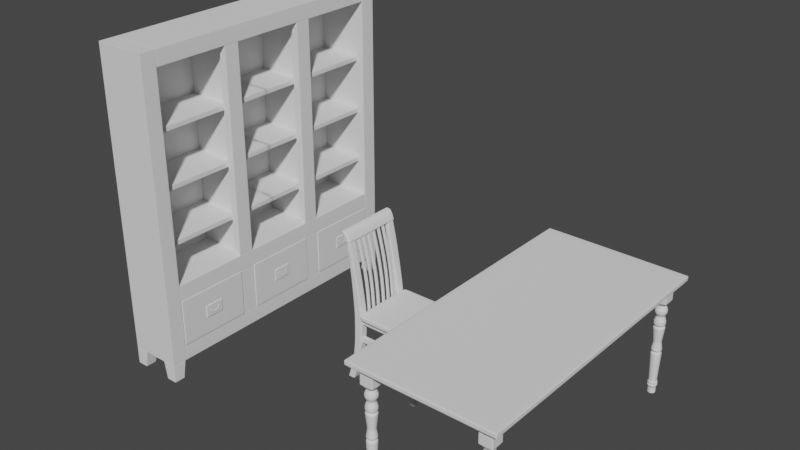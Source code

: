 # Source: table.blend  (saved by Blender 2.80.75; exported with 4.5.12 LTS)
import bpy
from mathutils import Matrix  # noqa: F401  (used for matrix-valued properties, if any)

bpy.ops.wm.read_factory_settings(use_empty=True)
scene = bpy.context.scene
scene.name = 'Scene'

# ---- collections
col_collection = bpy.data.collections.new('Collection'); scene.collection.children.link(col_collection)

# ---- world
world_world = bpy.data.worlds.new('World'); scene.world = world_world
world_world.use_nodes = True; world_world.node_tree.nodes.clear()
_N = world_world.node_tree.nodes; _L = world_world.node_tree.links
n0 = _N.new('ShaderNodeOutputWorld'); n0.name = 'World Output'; n0.location = (300, 300)
n1 = _N.new('ShaderNodeBackground'); n1.name = 'Background'; n1.location = (10, 300)
n1.inputs[0].default_value = (0.05088, 0.05088, 0.05088, 1.0)
_L.new(n1.outputs[0], n0.inputs[0])
n0.is_active_output = True
world_world.color = (0.05088, 0.05088, 0.05088)
world_world.use_sun_shadow = False
world_world.sun_shadow_jitter_overblur = 0.0

# ---- meshes
me_cube_001 = bpy.data.meshes.new('Cube.001')
me_cube_001.from_pydata([(-0.455, -0.915, -0.015), (-0.455, -0.915, 0.015), (-0.455, 0.915, -0.015), (-0.455, 0.915, 0.015), (0.455, -0.915, -0.015), (0.455, -0.915, 0.015), (0.455, 0.915, -0.015), (0.455, 0.915, 0.015)], [], [(0, 1, 3, 2), (2, 3, 7, 6), (6, 7, 5, 4), (4, 5, 1, 0), (2, 6, 4, 0), (7, 3, 1, 5)])
me_cube_001.polygons.foreach_set('use_smooth', [True] * 6)
_uv = me_cube_001.uv_layers.new(name='UVMap')
_uv.uv.foreach_set('vector', [0.375, 0.0, 0.625, 0.0, 0.625, 0.25, 0.375, 0.25, 0.375, 0.25, 0.625, 0.25, 0.625, 0.5, 0.375, 0.5, 0.375, 0.5, 0.625, 0.5, 0.625, 0.75, 0.375, 0.75, 0.375, 0.75, 0.625, 0.75, 0.625, 1.0, 0.375, 1.0, 0.125, 0.5, 0.375, 0.5, 0.375, 0.75, 0.125, 0.75, 0.625, 0.5, 0.875, 0.5, 0.875, 0.75, 0.625, 0.75])
me_cube_001.use_remesh_preserve_volume = False
me_cube_001.use_remesh_preserve_attributes = False
me_cube_001.use_mirror_vertex_groups = False
me_cube_001.update()
me_cube_002 = bpy.data.meshes.new('Cube.002')
me_cube_002.from_pydata([(1.018e-07, 1.101e-09, -1.42), (-0.9345, -0.9345, 3.458e-08), (1.25e-07, 0.0, 3.458e-08), (-0.9345, 0.9345, 3.458e-08), (0.9345, 0.0, 3.458e-08), (0.9345, -0.9345, 3.458e-08), (-0.9345, 0.0, 3.458e-08), (0.9345, 0.9345, 3.458e-08), (1.018e-07, 0.5808, -0.2862), (1.018e-07, 0.5808, -0.4237), (0.5854, 0.5854, -0.8982), (-0.6314, 0.6314, -0.5252), (-0.9345, -0.9345, -0.2367), (-0.9345, 0.9345, -0.2367), (1.094e-07, 0.7888, -0.8531), (1.018e-07, -0.5808, -0.2862), (1.018e-07, -0.5808, -0.4237), (0.5854, 0.5854, -0.8531), (0.9345, 0.9345, -0.2367), (-0.6314, -0.6314, -0.5252), (1.018e-07, 0.5808, -0.7558), (1.018e-07, -0.5808, -1.42), (1.018e-07, 0.5808, -1.42), (0.9345, -0.9345, -0.2367), (1.25e-07, 0.9345, -0.2367), (1.25e-07, -0.9345, -0.2367), (1.25e-07, -0.9345, 3.458e-08), (1.25e-07, 0.9345, 3.458e-08), (-0.4311, -0.4311, -1.42), (-0.4311, 0.4311, -1.42), (0.4311, -0.4311, -1.42), (0.4311, 0.4311, -1.42), (1.112e-07, 0.8508, -0.5252), (-0.4311, -0.4311, -0.7558), (0.4311, 0.4311, -0.7558), (-0.4311, -0.4311, -0.4237), (-0.4311, -0.4311, -0.2862), (-0.4311, 0.4311, -0.2862), (-0.4311, 0.4311, -0.4237), (0.6314, 0.6314, -0.5252), (-0.5854, -0.5854, -0.8531), (1.018e-07, -0.5808, -1.254), (0.4311, 0.4311, -0.2862), (0.4311, 0.4311, -0.4237), (-0.4311, 0.4311, -1.254), (-0.5854, -0.5854, -0.8982), (1.094e-07, -0.7888, -0.8982), (0.4311, -0.4311, -0.2862), (0.4311, -0.4311, -0.4237), (-0.5854, 0.5854, -0.8982), (-0.4311, -0.4311, -1.254), (1.094e-07, -0.7888, -0.8531), (0.9345, 0.0, -0.2367), (-0.9345, 0.0, -0.2367), (-0.5808, 1.101e-09, -1.42), (0.5808, 1.101e-09, -1.42), (1.018e-07, -0.5808, -0.7558), (1.018e-07, 0.5808, -1.254), (-0.5854, 0.5854, -0.8531), (0.5808, 1.101e-09, -0.4237), (0.5808, 1.101e-09, -0.2862), (1.112e-07, -0.8508, -0.5252), (1.094e-07, 0.7888, -0.8982), (-0.4311, 0.4311, -0.7558), (-0.5808, 1.101e-09, -0.4237), (-0.5808, 1.101e-09, -0.2862), (1.16e-07, -0.8961, -0.3373), (1.16e-07, -0.8961, -0.3726), (1.16e-07, 0.8961, -0.3373), (1.16e-07, 0.8961, -0.3726), (-0.6651, -0.6651, -0.3726), (-0.6651, -0.6651, -0.3373), (-0.6651, 0.6651, -0.3373), (-0.6651, 0.6651, -0.3726), (0.6651, 0.6651, -0.3373), (0.6651, 0.6651, -0.3726), (0.6651, -0.6651, -0.3373), (0.6651, -0.6651, -0.3726), (-0.8961, 1.549e-09, -0.3373), (-0.8961, 1.549e-09, -0.3726), (0.8961, 1.549e-09, -0.3373), (0.8961, 1.549e-09, -0.3726), (0.4311, 0.4311, -1.254), (0.6314, -0.6314, -0.5252), (0.4311, -0.4311, -0.7558), (0.5854, -0.5854, -0.8531), (0.5854, -0.5854, -0.8982), (0.4311, -0.4311, -1.254), (-0.8508, 1.612e-09, -0.5252), (-0.5808, 1.101e-09, -0.7558), (-0.7888, 3.169e-09, -0.8531), (-0.7888, 3.169e-09, -0.8982), (-0.5808, 1.101e-09, -1.254), (0.8508, 1.612e-09, -0.5252), (0.5808, 1.101e-09, -0.7558), (0.7888, 3.169e-09, -0.8531), (0.7888, 3.169e-09, -0.8982), (0.5808, 1.101e-09, -1.254), (-0.6314, 0.6314, -0.483), (-0.8508, 1.612e-09, -0.483), (1.112e-07, 0.8508, -0.483), (-0.6314, -0.6314, -0.483), (0.6314, 0.6314, -0.483), (0.8508, 1.612e-09, -0.483), (0.6314, -0.6314, -0.483), (1.112e-07, -0.8508, -0.483), (1.112e-07, 0.8508, -0.5674), (-0.8508, 1.612e-09, -0.5674), (-0.6314, -0.6314, -0.5674), (0.6314, 0.6314, -0.5674), (0.8508, 1.612e-09, -0.5674), (0.6314, -0.6314, -0.5674), (-0.6314, 0.6314, -0.5674), (1.112e-07, -0.8508, -0.5674), (1.062e-07, -0.7385, -1.281), (1.062e-07, 0.7385, -1.281), (-0.5481, 0.5481, -1.281), (0.5481, 0.5481, -1.281), (0.5481, -0.5481, -1.281), (-0.5481, -0.5481, -1.281), (-0.7385, 1.4e-09, -1.281), (0.7385, 1.4e-09, -1.281), (1.062e-07, -0.7385, -1.312), (1.062e-07, 0.7385, -1.312), (-0.5481, 0.5481, -1.312), (0.5481, 0.5481, -1.312), (0.5481, -0.5481, -1.312), (-0.7385, 1.4e-09, -1.312), (0.7385, 1.4e-09, -1.312), (-0.5481, -0.5481, -1.312), (1.03e-07, -0.5862, -1.344), (1.03e-07, 0.5862, -1.344), (-0.4351, 0.4351, -1.344), (0.4351, 0.4351, -1.344), (0.4351, -0.4351, -1.344), (-0.5862, 1.111e-09, -1.344), (0.5862, 1.111e-09, -1.344), (-0.4351, -0.4351, -1.344), (-0.9345, -0.9345, -0.2183), (-0.9345, -0.9345, -0.01835), (1.25e-07, 0.9345, -0.01835), (1.25e-07, 0.9345, -0.2183), (1.25e-07, -0.9345, -0.01835), (1.25e-07, -0.9345, -0.2183), (-0.9345, 0.9345, -0.01835), (-0.9345, 0.9345, -0.2183), (0.9345, 0.9345, -0.01835), (0.9345, 0.9345, -0.2183), (0.9345, -0.9345, -0.01835), (0.9345, -0.9345, -0.2183), (0.9345, 0.0, -0.01835), (0.9345, 0.0, -0.2183), (-0.9345, 0.0, -0.01835), (-0.9345, 0.0, -0.2183), (1.026e-07, -0.5844, -1.352), (1.022e-07, -0.5826, -1.412), (1.026e-07, 0.5844, -1.352), (1.022e-07, 0.5826, -1.412), (-0.4337, 0.4337, -1.352), (-0.4324, 0.4324, -1.412), (0.4337, 0.4337, -1.352), (0.4324, 0.4324, -1.412), (0.4337, -0.4337, -1.352), (0.4324, -0.4324, -1.412), (-0.5844, 1.108e-09, -1.352), (-0.5826, 1.104e-09, -1.412), (0.5844, 1.108e-09, -1.352), (0.5826, 1.104e-09, -1.412), (-0.4324, -0.4324, -1.412), (-0.4337, -0.4337, -1.352), (-0.446, -0.446, -1.296), (1.023e-07, -0.6009, -1.296), (1.023e-07, 0.6009, -1.296), (-0.446, 0.446, -1.296), (0.446, 0.446, -1.296), (0.446, -0.446, -1.296), (-0.6009, 2.814e-10, -1.296), (0.6009, 2.814e-10, -1.296), (-0.4601, -0.4601, -0.5463), (1.086e-07, 0.62, -0.5463), (-0.62, 1.175e-09, -0.5463), (0.4601, 0.4601, -0.5463), (0.62, 1.175e-09, -0.5463), (0.4601, -0.4601, -0.5463), (-0.4601, 0.4601, -0.5463), (1.086e-07, -0.62, -0.5463), (0.5335, 2.272e-09, -0.8756), (0.396, 0.396, -0.8756), (1.113e-07, -0.5335, -0.8756), (-0.396, 0.396, -0.8756), (-0.396, -0.396, -0.8756), (0.396, -0.396, -0.8756), (1.113e-07, 0.5335, -0.8756), (-0.5335, 2.272e-09, -0.8756)], [], [(152, 6, 3, 144), (140, 27, 7, 146), (150, 4, 5, 148), (142, 26, 1, 139), (71, 36, 65, 78), (2, 6, 1, 26), (144, 3, 27, 140), (148, 5, 26, 142), (4, 2, 26, 5), (23, 25, 15, 47), (13, 24, 8, 37), (54, 0, 21, 28), (105, 16, 35, 101), (112, 106, 20, 63), (10, 96, 97, 82), (14, 20, 34, 17), (76, 47, 15, 66), (163, 155, 21, 30), (63, 20, 14, 58), (99, 98, 11, 88), (179, 32, 39, 181), (72, 37, 8, 68), (25, 12, 36, 15), (53, 13, 37, 65), (24, 18, 42, 8), (52, 23, 47, 60), (0, 55, 30, 21), (167, 163, 30, 55), (98, 100, 32, 11), (187, 186, 96, 10), (192, 14, 17, 187), (66, 15, 36, 71), (100, 9, 43, 102), (178, 19, 88, 180), (34, 94, 95, 17), (57, 62, 10, 82), (80, 60, 47, 76), (165, 159, 29, 54), (40, 33, 89, 90), (109, 110, 94, 34), (115, 57, 82, 117), (68, 8, 42, 74), (161, 167, 55, 31), (190, 40, 90, 193), (102, 103, 93, 39), (91, 49, 44, 92), (78, 65, 37, 72), (189, 192, 62, 49), (89, 63, 58, 90), (159, 157, 22, 29), (119, 50, 92, 120), (74, 42, 60, 80), (49, 62, 57, 44), (193, 189, 49, 91), (50, 45, 91, 92), (101, 35, 64, 99), (22, 31, 55, 0), (18, 52, 60, 42), (12, 53, 65, 36), (29, 22, 0, 54), (7, 27, 2, 4), (27, 3, 6, 2), (146, 7, 4, 150), (139, 1, 6, 152), (43, 75, 81, 59), (75, 74, 80, 81), (64, 79, 73, 38), (79, 78, 72, 73), (9, 69, 75, 43), (69, 68, 74, 75), (59, 81, 77, 48), (81, 80, 76, 77), (16, 67, 70, 35), (67, 66, 71, 70), (38, 73, 69, 9), (73, 72, 68, 69), (48, 77, 67, 16), (77, 76, 66, 67), (35, 70, 79, 64), (70, 71, 78, 79), (107, 112, 63, 89), (103, 104, 83, 93), (110, 111, 84, 94), (94, 84, 85, 95), (186, 191, 86, 96), (96, 86, 87, 97), (104, 105, 61, 83), (111, 113, 56, 84), (84, 56, 51, 85), (191, 188, 46, 86), (86, 46, 41, 87), (114, 41, 50, 119), (41, 46, 45, 50), (188, 51, 40, 190), (51, 56, 33, 40), (185, 61, 19, 178), (48, 16, 105, 104), (59, 48, 104, 103), (19, 101, 99, 88), (43, 59, 103, 102), (32, 100, 102, 39), (38, 9, 100, 98), (64, 38, 98, 99), (61, 105, 101, 19), (56, 113, 108, 33), (183, 185, 113, 111), (182, 183, 111, 110), (180, 184, 112, 107), (181, 182, 110, 109), (33, 108, 107, 89), (20, 106, 109, 34), (184, 179, 106, 112), (171, 114, 119, 170), (170, 119, 120, 176), (44, 57, 115, 116), (82, 97, 121, 117), (172, 115, 117, 174), (92, 44, 116, 120), (97, 87, 118, 121), (87, 41, 114, 118), (131, 123, 125, 133), (137, 129, 127, 135), (130, 122, 129, 137), (173, 172, 123, 124), (174, 177, 128, 125), (176, 173, 124, 127), (177, 175, 126, 128), (175, 171, 122, 126), (154, 130, 137, 169), (169, 137, 135, 164), (156, 131, 133, 160), (124, 123, 131, 132), (125, 128, 136, 133), (127, 124, 132, 135), (128, 126, 134, 136), (126, 122, 130, 134), (12, 138, 153, 53), (138, 139, 152, 153), (18, 147, 151, 52), (147, 146, 150, 151), (23, 149, 143, 25), (149, 148, 142, 143), (13, 145, 141, 24), (145, 144, 140, 141), (25, 143, 138, 12), (143, 142, 139, 138), (52, 151, 149, 23), (151, 150, 148, 149), (24, 141, 147, 18), (141, 140, 146, 147), (53, 153, 145, 13), (153, 152, 144, 145), (22, 157, 161, 31), (157, 156, 160, 161), (28, 168, 165, 54), (168, 169, 164, 165), (21, 155, 168, 28), (155, 154, 169, 168), (132, 131, 156, 158), (158, 156, 157, 159), (133, 136, 166, 160), (160, 166, 167, 161), (135, 132, 158, 164), (164, 158, 159, 165), (136, 134, 162, 166), (166, 162, 163, 167), (134, 130, 154, 162), (162, 154, 155, 163), (118, 114, 171, 175), (121, 118, 175, 177), (120, 116, 173, 176), (117, 121, 177, 174), (116, 115, 172, 173), (123, 172, 174, 125), (129, 170, 176, 127), (122, 171, 170, 129), (11, 32, 179, 184), (39, 93, 182, 181), (88, 11, 184, 180), (93, 83, 183, 182), (83, 61, 185, 183), (113, 185, 178, 108), (108, 178, 180, 107), (106, 179, 181, 109), (46, 188, 190, 45), (85, 51, 188, 191), (95, 85, 191, 186), (90, 58, 189, 193), (58, 14, 192, 189), (45, 190, 193, 91), (62, 192, 187, 10), (17, 95, 186, 187)])
me_cube_002.polygons.foreach_set('use_smooth', [True] * 192)
_uv = me_cube_002.uv_layers.new(name='UVMap')
_uv.uv.foreach_set('vector', [0.6111, 0.125, 0.625, 0.125, 0.625, 0.25, 0.6111, 0.25, 0.6111, 0.375, 0.625, 0.375, 0.625, 0.5, 0.6111, 0.5, 0.6111, 0.625, 0.625, 0.625, 0.625, 0.75, 0.6111, 0.75, 0.6111, 0.875, 0.625, 0.875, 0.625, 1.0, 0.6111, 1.0, 0.5694, 0.0, 0.5833, 0.0, 0.5833, 0.125, 0.5694, 0.125, 0.75, 0.625, 0.875, 0.625, 0.875, 0.75, 0.75, 0.75, 0.6111, 0.25, 0.625, 0.25, 0.625, 0.375, 0.6111, 0.375, 0.6111, 0.75, 0.625, 0.75, 0.625, 0.875, 0.6111, 0.875, 0.625, 0.625, 0.75, 0.625, 0.75, 0.75, 0.625, 0.75, 0.5833, 0.75, 0.5833, 0.875, 0.5833, 0.875, 0.5833, 0.75, 0.5833, 0.25, 0.5833, 0.375, 0.5833, 0.375, 0.5833, 0.25, 0.125, 0.625, 0.25, 0.625, 0.25, 0.75, 0.125, 0.75, 0.5278, 0.875, 0.5417, 0.875, 0.5417, 1.0, 0.5278, 1.0, 0.5, 0.25, 0.5, 0.375, 0.4861, 0.375, 0.4861, 0.25, 0.4306, 0.5, 0.4306, 0.625, 0.4028, 0.625, 0.4028, 0.5, 0.4583, 0.375, 0.4861, 0.375, 0.4861, 0.5, 0.4583, 0.5, 0.5694, 0.75, 0.5833, 0.75, 0.5833, 0.875, 0.5694, 0.875, 0.3762, 0.75, 0.3762, 0.875, 0.375, 0.875, 0.375, 0.75, 0.4861, 0.25, 0.4861, 0.375, 0.4583, 0.375, 0.4583, 0.25, 0.5278, 0.125, 0.5278, 0.25, 0.5139, 0.25, 0.5139, 0.125, 0.5069, 0.375, 0.5139, 0.375, 0.5139, 0.5, 0.5069, 0.5, 0.5694, 0.25, 0.5833, 0.25, 0.5833, 0.375, 0.5694, 0.375, 0.5833, 0.875, 0.5833, 1.0, 0.5833, 1.0, 0.5833, 0.875, 0.5833, 0.125, 0.5833, 0.25, 0.5833, 0.25, 0.5833, 0.125, 0.5833, 0.375, 0.5833, 0.5, 0.5833, 0.5, 0.5833, 0.375, 0.5833, 0.625, 0.5833, 0.75, 0.5833, 0.75, 0.5833, 0.625, 0.25, 0.625, 0.375, 0.625, 0.375, 0.75, 0.25, 0.75, 0.3762, 0.625, 0.3762, 0.75, 0.375, 0.75, 0.375, 0.625, 0.5278, 0.25, 0.5278, 0.375, 0.5139, 0.375, 0.5139, 0.25, 0.4444, 0.5, 0.4444, 0.625, 0.4306, 0.625, 0.4306, 0.5, 0.4444, 0.375, 0.4583, 0.375, 0.4583, 0.5, 0.4444, 0.5, 0.5694, 0.875, 0.5833, 0.875, 0.5833, 1.0, 0.5694, 1.0, 0.5278, 0.375, 0.5417, 0.375, 0.5417, 0.5, 0.5278, 0.5, 0.5069, 0.0, 0.5139, 0.0, 0.5139, 0.125, 0.5069, 0.125, 0.4861, 0.5, 0.4861, 0.625, 0.4583, 0.625, 0.4583, 0.5, 0.4028, 0.375, 0.4306, 0.375, 0.4306, 0.5, 0.4028, 0.5, 0.5694, 0.625, 0.5833, 0.625, 0.5833, 0.75, 0.5694, 0.75, 0.3762, 0.125, 0.3762, 0.25, 0.375, 0.25, 0.375, 0.125, 0.4583, 0.0, 0.4861, 0.0, 0.4861, 0.125, 0.4583, 0.125, 0.5, 0.5, 0.5, 0.625, 0.4861, 0.625, 0.4861, 0.5, 0.3889, 0.375, 0.4028, 0.375, 0.4028, 0.5, 0.3889, 0.5, 0.5694, 0.375, 0.5833, 0.375, 0.5833, 0.5, 0.5694, 0.5, 0.3762, 0.5, 0.3762, 0.625, 0.375, 0.625, 0.375, 0.5, 0.4444, 0.0, 0.4583, 0.0, 0.4583, 0.125, 0.4444, 0.125, 0.5278, 0.5, 0.5278, 0.625, 0.5139, 0.625, 0.5139, 0.5, 0.4306, 0.125, 0.4306, 0.25, 0.4028, 0.25, 0.4028, 0.125, 0.5694, 0.125, 0.5833, 0.125, 0.5833, 0.25, 0.5694, 0.25, 0.4444, 0.25, 0.4444, 0.375, 0.4306, 0.375, 0.4306, 0.25, 0.4861, 0.125, 0.4861, 0.25, 0.4583, 0.25, 0.4583, 0.125, 0.3762, 0.25, 0.3762, 0.375, 0.375, 0.375, 0.375, 0.25, 0.3889, 0.0, 0.4028, 0.0, 0.4028, 0.125, 0.3889, 0.125, 0.5694, 0.5, 0.5833, 0.5, 0.5833, 0.625, 0.5694, 0.625, 0.4306, 0.25, 0.4306, 0.375, 0.4028, 0.375, 0.4028, 0.25, 0.4444, 0.125, 0.4444, 0.25, 0.4306, 0.25, 0.4306, 0.125, 0.4028, 0.0, 0.4306, 0.0, 0.4306, 0.125, 0.4028, 0.125, 0.5278, 0.0, 0.5417, 0.0, 0.5417, 0.125, 0.5278, 0.125, 0.25, 0.5, 0.375, 0.5, 0.375, 0.625, 0.25, 0.625, 0.5833, 0.5, 0.5833, 0.625, 0.5833, 0.625, 0.5833, 0.5, 0.5833, 0.0, 0.5833, 0.125, 0.5833, 0.125, 0.5833, 0.0, 0.125, 0.5, 0.25, 0.5, 0.25, 0.625, 0.125, 0.625, 0.625, 0.5, 0.75, 0.5, 0.75, 0.625, 0.625, 0.625, 0.75, 0.5, 0.875, 0.5, 0.875, 0.625, 0.75, 0.625, 0.6111, 0.5, 0.625, 0.5, 0.625, 0.625, 0.6111, 0.625, 0.6111, 0.0, 0.625, 0.0, 0.625, 0.125, 0.6111, 0.125, 0.5417, 0.5, 0.5556, 0.5, 0.5556, 0.625, 0.5417, 0.625, 0.5556, 0.5, 0.5694, 0.5, 0.5694, 0.625, 0.5556, 0.625, 0.5417, 0.125, 0.5556, 0.125, 0.5556, 0.25, 0.5417, 0.25, 0.5556, 0.125, 0.5694, 0.125, 0.5694, 0.25, 0.5556, 0.25, 0.5417, 0.375, 0.5556, 0.375, 0.5556, 0.5, 0.5417, 0.5, 0.5556, 0.375, 0.5694, 0.375, 0.5694, 0.5, 0.5556, 0.5, 0.5417, 0.625, 0.5556, 0.625, 0.5556, 0.75, 0.5417, 0.75, 0.5556, 0.625, 0.5694, 0.625, 0.5694, 0.75, 0.5556, 0.75, 0.5417, 0.875, 0.5556, 0.875, 0.5556, 1.0, 0.5417, 1.0, 0.5556, 0.875, 0.5694, 0.875, 0.5694, 1.0, 0.5556, 1.0, 0.5417, 0.25, 0.5556, 0.25, 0.5556, 0.375, 0.5417, 0.375, 0.5556, 0.25, 0.5694, 0.25, 0.5694, 0.375, 0.5556, 0.375, 0.5417, 0.75, 0.5556, 0.75, 0.5556, 0.875, 0.5417, 0.875, 0.5556, 0.75, 0.5694, 0.75, 0.5694, 0.875, 0.5556, 0.875, 0.5417, 0.0, 0.5556, 0.0, 0.5556, 0.125, 0.5417, 0.125, 0.5556, 0.0, 0.5694, 0.0, 0.5694, 0.125, 0.5556, 0.125, 0.5, 0.125, 0.5, 0.25, 0.4861, 0.25, 0.4861, 0.125, 0.5278, 0.625, 0.5278, 0.75, 0.5139, 0.75, 0.5139, 0.625, 0.5, 0.625, 0.5, 0.75, 0.4861, 0.75, 0.4861, 0.625, 0.4861, 0.625, 0.4861, 0.75, 0.4583, 0.75, 0.4583, 0.625, 0.4444, 0.625, 0.4444, 0.75, 0.4306, 0.75, 0.4306, 0.625, 0.4306, 0.625, 0.4306, 0.75, 0.4028, 0.75, 0.4028, 0.625, 0.5278, 0.75, 0.5278, 0.875, 0.5139, 0.875, 0.5139, 0.75, 0.5, 0.75, 0.5, 0.875, 0.4861, 0.875, 0.4861, 0.75, 0.4861, 0.75, 0.4861, 0.875, 0.4583, 0.875, 0.4583, 0.75, 0.4444, 0.75, 0.4444, 0.875, 0.4306, 0.875, 0.4306, 0.75, 0.4306, 0.75, 0.4306, 0.875, 0.4028, 0.875, 0.4028, 0.75, 0.3889, 0.875, 0.4028, 0.875, 0.4028, 1.0, 0.3889, 1.0, 0.4028, 0.875, 0.4306, 0.875, 0.4306, 1.0, 0.4028, 1.0, 0.4444, 0.875, 0.4583, 0.875, 0.4583, 1.0, 0.4444, 1.0, 0.4583, 0.875, 0.4861, 0.875, 0.4861, 1.0, 0.4583, 1.0, 0.5069, 0.875, 0.5139, 0.875, 0.5139, 1.0, 0.5069, 1.0, 0.5417, 0.75, 0.5417, 0.875, 0.5278, 0.875, 0.5278, 0.75, 0.5417, 0.625, 0.5417, 0.75, 0.5278, 0.75, 0.5278, 0.625, 0.5139, 0.0, 0.5278, 0.0, 0.5278, 0.125, 0.5139, 0.125, 0.5417, 0.5, 0.5417, 0.625, 0.5278, 0.625, 0.5278, 0.5, 0.5139, 0.375, 0.5278, 0.375, 0.5278, 0.5, 0.5139, 0.5, 0.5417, 0.25, 0.5417, 0.375, 0.5278, 0.375, 0.5278, 0.25, 0.5417, 0.125, 0.5417, 0.25, 0.5278, 0.25, 0.5278, 0.125, 0.5139, 0.875, 0.5278, 0.875, 0.5278, 1.0, 0.5139, 1.0, 0.4861, 0.875, 0.5, 0.875, 0.5, 1.0, 0.4861, 1.0, 0.5069, 0.75, 0.5069, 0.875, 0.5, 0.875, 0.5, 0.75, 0.5069, 0.625, 0.5069, 0.75, 0.5, 0.75, 0.5, 0.625, 0.5069, 0.125, 0.5069, 0.25, 0.5, 0.25, 0.5, 0.125, 0.5069, 0.5, 0.5069, 0.625, 0.5, 0.625, 0.5, 0.5, 0.4861, 0.0, 0.5, 0.0, 0.5, 0.125, 0.4861, 0.125, 0.4861, 0.375, 0.5, 0.375, 0.5, 0.5, 0.4861, 0.5, 0.5069, 0.25, 0.5069, 0.375, 0.5, 0.375, 0.5, 0.25, 0.3854, 0.875, 0.3889, 0.875, 0.3889, 1.0, 0.3854, 1.0, 0.3854, 0.0, 0.3889, 0.0, 0.3889, 0.125, 0.3854, 0.125, 0.4028, 0.25, 0.4028, 0.375, 0.3889, 0.375, 0.3889, 0.25, 0.4028, 0.5, 0.4028, 0.625, 0.3889, 0.625, 0.3889, 0.5, 0.3854, 0.375, 0.3889, 0.375, 0.3889, 0.5, 0.3854, 0.5, 0.4028, 0.125, 0.4028, 0.25, 0.3889, 0.25, 0.3889, 0.125, 0.4028, 0.625, 0.4028, 0.75, 0.3889, 0.75, 0.3889, 0.625, 0.4028, 0.75, 0.4028, 0.875, 0.3889, 0.875, 0.3889, 0.75, 0.3785, 0.375, 0.3819, 0.375, 0.3819, 0.5, 0.3785, 0.5, 0.3785, 0.0, 0.3819, 0.0, 0.3819, 0.125, 0.3785, 0.125, 0.3785, 0.875, 0.3819, 0.875, 0.3819, 1.0, 0.3785, 1.0, 0.3854, 0.25, 0.3854, 0.375, 0.3819, 0.375, 0.3819, 0.25, 0.3854, 0.5, 0.3854, 0.625, 0.3819, 0.625, 0.3819, 0.5, 0.3854, 0.125, 0.3854, 0.25, 0.3819, 0.25, 0.3819, 0.125, 0.3854, 0.625, 0.3854, 0.75, 0.3819, 0.75, 0.3819, 0.625, 0.3854, 0.75, 0.3854, 0.875, 0.3819, 0.875, 0.3819, 0.75, 0.3773, 0.875, 0.3785, 0.875, 0.3785, 1.0, 0.3773, 1.0, 0.3773, 0.0, 0.3785, 0.0, 0.3785, 0.125, 0.3773, 0.125, 0.3773, 0.375, 0.3785, 0.375, 0.3785, 0.5, 0.3773, 0.5, 0.3819, 0.25, 0.3819, 0.375, 0.3785, 0.375, 0.3785, 0.25, 0.3819, 0.5, 0.3819, 0.625, 0.3785, 0.625, 0.3785, 0.5, 0.3819, 0.125, 0.3819, 0.25, 0.3785, 0.25, 0.3785, 0.125, 0.3819, 0.625, 0.3819, 0.75, 0.3785, 0.75, 0.3785, 0.625, 0.3819, 0.75, 0.3819, 0.875, 0.3785, 0.875, 0.3785, 0.75, 0.5833, 0.0, 0.5972, 0.0, 0.5972, 0.125, 0.5833, 0.125, 0.5972, 0.0, 0.6111, 0.0, 0.6111, 0.125, 0.5972, 0.125, 0.5833, 0.5, 0.5972, 0.5, 0.5972, 0.625, 0.5833, 0.625, 0.5972, 0.5, 0.6111, 0.5, 0.6111, 0.625, 0.5972, 0.625, 0.5833, 0.75, 0.5972, 0.75, 0.5972, 0.875, 0.5833, 0.875, 0.5972, 0.75, 0.6111, 0.75, 0.6111, 0.875, 0.5972, 0.875, 0.5833, 0.25, 0.5972, 0.25, 0.5972, 0.375, 0.5833, 0.375, 0.5972, 0.25, 0.6111, 0.25, 0.6111, 0.375, 0.5972, 0.375, 0.5833, 0.875, 0.5972, 0.875, 0.5972, 1.0, 0.5833, 1.0, 0.5972, 0.875, 0.6111, 0.875, 0.6111, 1.0, 0.5972, 1.0, 0.5833, 0.625, 0.5972, 0.625, 0.5972, 0.75, 0.5833, 0.75, 0.5972, 0.625, 0.6111, 0.625, 0.6111, 0.75, 0.5972, 0.75, 0.5833, 0.375, 0.5972, 0.375, 0.5972, 0.5, 0.5833, 0.5, 0.5972, 0.375, 0.6111, 0.375, 0.6111, 0.5, 0.5972, 0.5, 0.5833, 0.125, 0.5972, 0.125, 0.5972, 0.25, 0.5833, 0.25, 0.5972, 0.125, 0.6111, 0.125, 0.6111, 0.25, 0.5972, 0.25, 0.375, 0.375, 0.3762, 0.375, 0.3762, 0.5, 0.375, 0.5, 0.3762, 0.375, 0.3773, 0.375, 0.3773, 0.5, 0.3762, 0.5, 0.375, 0.0, 0.3762, 0.0, 0.3762, 0.125, 0.375, 0.125, 0.3762, 0.0, 0.3773, 0.0, 0.3773, 0.125, 0.3762, 0.125, 0.375, 0.875, 0.3762, 0.875, 0.3762, 1.0, 0.375, 1.0, 0.3762, 0.875, 0.3773, 0.875, 0.3773, 1.0, 0.3762, 1.0, 0.3785, 0.25, 0.3785, 0.375, 0.3773, 0.375, 0.3773, 0.25, 0.3773, 0.25, 0.3773, 0.375, 0.3762, 0.375, 0.3762, 0.25, 0.3785, 0.5, 0.3785, 0.625, 0.3773, 0.625, 0.3773, 0.5, 0.3773, 0.5, 0.3773, 0.625, 0.3762, 0.625, 0.3762, 0.5, 0.3785, 0.125, 0.3785, 0.25, 0.3773, 0.25, 0.3773, 0.125, 0.3773, 0.125, 0.3773, 0.25, 0.3762, 0.25, 0.3762, 0.125, 0.3785, 0.625, 0.3785, 0.75, 0.3773, 0.75, 0.3773, 0.625, 0.3773, 0.625, 0.3773, 0.75, 0.3762, 0.75, 0.3762, 0.625, 0.3785, 0.75, 0.3785, 0.875, 0.3773, 0.875, 0.3773, 0.75, 0.3773, 0.75, 0.3773, 0.875, 0.3762, 0.875, 0.3762, 0.75, 0.3889, 0.75, 0.3889, 0.875, 0.3854, 0.875, 0.3854, 0.75, 0.3889, 0.625, 0.3889, 0.75, 0.3854, 0.75, 0.3854, 0.625, 0.3889, 0.125, 0.3889, 0.25, 0.3854, 0.25, 0.3854, 0.125, 0.3889, 0.5, 0.3889, 0.625, 0.3854, 0.625, 0.3854, 0.5, 0.3889, 0.25, 0.3889, 0.375, 0.3854, 0.375, 0.3854, 0.25, 0.3819, 0.375, 0.3854, 0.375, 0.3854, 0.5, 0.3819, 0.5, 0.3819, 0.0, 0.3854, 0.0, 0.3854, 0.125, 0.3819, 0.125, 0.3819, 0.875, 0.3854, 0.875, 0.3854, 1.0, 0.3819, 1.0, 0.5139, 0.25, 0.5139, 0.375, 0.5069, 0.375, 0.5069, 0.25, 0.5139, 0.5, 0.5139, 0.625, 0.5069, 0.625, 0.5069, 0.5, 0.5139, 0.125, 0.5139, 0.25, 0.5069, 0.25, 0.5069, 0.125, 0.5139, 0.625, 0.5139, 0.75, 0.5069, 0.75, 0.5069, 0.625, 0.5139, 0.75, 0.5139, 0.875, 0.5069, 0.875, 0.5069, 0.75, 0.5, 0.875, 0.5069, 0.875, 0.5069, 1.0, 0.5, 1.0, 0.5, 0.0, 0.5069, 0.0, 0.5069, 0.125, 0.5, 0.125, 0.5, 0.375, 0.5069, 0.375, 0.5069, 0.5, 0.5, 0.5, 0.4306, 0.875, 0.4444, 0.875, 0.4444, 1.0, 0.4306, 1.0, 0.4583, 0.75, 0.4583, 0.875, 0.4444, 0.875, 0.4444, 0.75, 0.4583, 0.625, 0.4583, 0.75, 0.4444, 0.75, 0.4444, 0.625, 0.4583, 0.125, 0.4583, 0.25, 0.4444, 0.25, 0.4444, 0.125, 0.4583, 0.25, 0.4583, 0.375, 0.4444, 0.375, 0.4444, 0.25, 0.4306, 0.0, 0.4444, 0.0, 0.4444, 0.125, 0.4306, 0.125, 0.4306, 0.375, 0.4444, 0.375, 0.4444, 0.5, 0.4306, 0.5, 0.4583, 0.5, 0.4583, 0.625, 0.4444, 0.625, 0.4444, 0.5])
me_cube_002.use_remesh_preserve_volume = False
me_cube_002.use_remesh_preserve_attributes = False
me_cube_002.use_mirror_vertex_groups = False
me_cube_002.update()
me_cube_003 = bpy.data.meshes.new('Cube.003')
me_cube_003.from_pydata([(0.6867, -0.6867, -1.0), (0.6867, -0.6867, -12.21), (1.0, -1.0, -1.0), (1.0, -1.0, 1.0), (0.6867, -0.9382, -1.0), (0.6867, -0.9382, -12.21), (0.6867, -0.8761, -3.627), (0.6867, -0.8761, -1.0), (0.6867, -0.6867, -3.627), (0.6867, -0.6867, -1.0), (1.0, 0.0, -1.0), (1.0, 0.0, 1.0), (0.9382, -0.9382, -12.21), (0.9382, -0.9382, -1.0), (0.9382, -0.6867, -12.21), (0.9382, -0.6867, -1.0), (0.8761, -0.6867, -3.627), (0.8761, -0.6867, -1.0), (0.6867, -0.6867, -3.627), (0.6867, -0.6867, -1.0), (0.8761, 5.96e-08, -3.627), (0.8761, 5.96e-08, -1.0), (0.6867, 5.96e-08, -3.627), (0.6867, 5.96e-08, -1.0), (0.7674, -0.7674, -29.25), (0.7674, -0.9382, -29.25), (0.9382, -0.9382, -29.25), (0.9382, -0.7674, -29.25), (-1.0, -0.6867, -1.0), (-1.0, -0.6867, -12.21), (-1.0, -1.0, -1.0), (-1.0, -1.0, 1.0), (-1.0, -0.9382, -1.0), (-1.0, -0.9382, -12.21), (-1.0, -0.8761, -3.627), (-1.0, -0.8761, -1.0), (-1.0, -0.6867, -3.627), (-1.0, -0.6867, -1.0), (-1.0, 0.0, -1.0), (-1.0, 0.0, 1.0), (-1.251, -0.9382, -12.21), (-1.251, -0.9382, -1.0), (-1.251, -0.6867, -12.21), (-1.251, -0.6867, -1.0), (-1.189, -0.6867, -3.627), (-1.189, -0.6867, -1.0), (-1.0, -0.6867, -3.627), (-1.0, -0.6867, -1.0), (-1.189, 5.96e-08, -3.627), (-1.189, 5.96e-08, -1.0), (-1.0, 5.96e-08, -3.627), (-1.0, 5.96e-08, -1.0), (0.0, -1.0, -1.0), (0.0, -1.0, 1.0), (0.0, 0.0, 1.0), (0.0, 0.0, -1.0), (0.0, -0.6867, -3.627), (0.0, -0.6867, -1.0), (0.0, -0.8761, -3.627), (0.0, -0.8761, -1.0), (-1.527, -0.6867, -29.25), (-1.527, -0.9382, -29.25), (-1.312, -0.9382, -29.25), (-1.312, -0.6867, -29.25), (-1.122, -0.6867, -20.73), (-1.122, -0.9382, -20.73), (-1.335, -0.6867, -20.73), (-1.335, -0.9382, -20.73), (0.7066, -0.8757, -11.74), (0.7066, -0.8757, -9.11), (0.7066, -0.7746, -11.74), (0.7066, -0.7746, -9.11), (-1.03, -0.8757, -11.74), (-1.03, -0.8757, -9.11), (-1.03, -0.7746, -11.74), (-1.03, -0.7746, -9.11), (-1.421e-14, -0.7746, -11.74), (-1.421e-14, -0.7746, -9.11), (-1.421e-14, -0.8757, -11.74), (-1.421e-14, -0.8757, -9.11), (-1.388, -0.6867, 29.92), (-1.388, -0.9382, 29.92), (-1.518, -0.9382, 29.92), (-1.518, -0.6867, 29.92), (-1.094, -0.9382, 9.968), (-1.239, -0.9382, 20.94), (-1.389, -0.9382, 20.94), (-1.3, -0.9382, 9.968), (-1.094, -0.6867, 9.968), (-1.239, -0.6867, 20.94), (-1.3, -0.6867, 9.968), (-1.389, -0.6867, 20.94), (-1.029, -0.4698, -1.0), (-1.029, -0.5601, -1.0), (-1.085, -0.5601, -1.0), (-1.085, -0.4698, -1.0), (-1.409, -0.4698, 29.92), (-1.409, -0.5601, 29.92), (-1.466, -0.5601, 29.92), (-1.466, -0.4698, 29.92), (-1.078, -0.5601, 9.968), (-1.23, -0.5601, 20.94), (-1.287, -0.5601, 20.94), (-1.134, -0.5601, 9.968), (-1.078, -0.4698, 9.968), (-1.23, -0.4698, 20.94), (-1.134, -0.4698, 9.968), (-1.287, -0.4698, 20.94), (-1.029, -0.2743, -1.0), (-1.029, -0.3645, -1.0), (-1.085, -0.3645, -1.0), (-1.085, -0.2743, -1.0), (-1.409, -0.2743, 29.92), (-1.409, -0.3645, 29.92), (-1.466, -0.3645, 29.92), (-1.466, -0.2743, 29.92), (-1.078, -0.3645, 9.968), (-1.23, -0.3645, 20.94), (-1.287, -0.3645, 20.94), (-1.134, -0.3645, 9.968), (-1.078, -0.2743, 9.968), (-1.23, -0.2743, 20.94), (-1.134, -0.2743, 9.968), (-1.287, -0.2743, 20.94), (-1.287, -0.06792, 20.94), (-1.134, -0.06792, 9.968), (-1.23, -0.06792, 20.94), (-1.078, -0.06792, 9.968), (-1.134, -0.1582, 9.968), (-1.287, -0.1582, 20.94), (-1.23, -0.1582, 20.94), (-1.078, -0.1582, 9.968), (-1.466, -0.06792, 29.92), (-1.466, -0.1582, 29.92), (-1.409, -0.1582, 29.92), (-1.409, -0.06792, 29.92), (-1.085, -0.06792, -1.0), (-1.085, -0.1582, -1.0), (-1.029, -0.1582, -1.0), (-1.029, -0.06792, -1.0), (-1.538, -0.9674, 29.92), (-1.636, -0.9674, 34.13), (-1.368, -0.9674, 29.92), (-1.494, -0.9674, 33.9), (-1.538, 2.98e-08, 29.92), (-1.636, 2.98e-08, 34.13), (-1.368, 2.98e-08, 29.92), (-1.494, 2.98e-08, 33.9), (-1.251, -0.9382, 1.0), (-1.0, -0.9382, 1.0), (-1.0, -0.6867, 1.0), (-1.251, -0.6867, 1.0), (-1.587, -0.9674, 32.02), (-1.417, -0.9674, 32.02), (-1.417, 2.98e-08, 32.02), (-1.587, 2.98e-08, 32.02), (-1.351, -0.9382, 27.67), (-1.351, -0.6867, 27.67), (-1.486, -0.6867, 27.67), (-1.486, -0.9382, 27.67), (-0.9286, -0.6867, -1.0), (-0.9286, -0.8761, -3.627), (-0.9286, -0.6867, -3.627), (-0.9286, -0.8761, -1.0), (0.6276, -0.6867, -1.0), (0.6276, -0.8761, -3.627), (0.6276, -0.6867, -3.627), (0.6276, -0.8761, -1.0), (-0.9286, -0.7746, -9.11), (-0.9286, -0.8757, -11.74), (-0.9286, -0.7746, -11.74), (-0.9286, -0.8757, -9.11), (0.6276, -0.7746, -9.11), (0.6276, -0.8757, -11.74), (0.6276, -0.7746, -11.74), (0.6276, -0.8757, -9.11), (0.6867, -0.515, -3.627), (0.8761, -0.515, -1.0), (0.6867, -0.515, -1.0), (0.8761, -0.515, -3.627), (-1.431, -0.9382, -24.99), (-1.209, -0.6867, -24.99), (-1.431, -0.6867, -24.99), (-1.209, -0.9382, -24.99), (0.9382, -0.9382, -24.99), (0.7472, -0.7472, -24.99), (0.9382, -0.7472, -24.99), (0.7472, -0.9382, -24.99)], [], [(12, 13, 4, 5), (186, 184, 26, 27), (10, 11, 3, 2), (55, 10, 2, 52), (166, 164, 9, 8), (8, 9, 7, 6), (166, 8, 6, 165), (1, 0, 15, 14), (14, 15, 13, 12), (5, 4, 0, 1), (15, 0, 4, 13), (16, 17, 19, 18), (179, 177, 17, 16), (20, 21, 177, 179), (178, 19, 17, 177), (11, 54, 53, 3), (2, 3, 53, 52), (164, 57, 59, 167), (165, 167, 59, 58), (24, 27, 26, 25), (187, 185, 24, 25), (185, 186, 27, 24), (184, 187, 25, 26), (40, 33, 32, 41), (180, 182, 60, 61), (38, 30, 31, 39), (55, 52, 30, 38), (162, 36, 37, 160), (36, 34, 35, 37), (162, 161, 34, 36), (29, 42, 43, 28), (42, 40, 41, 43), (33, 29, 28, 32), (159, 156, 81, 82), (44, 46, 47, 45), (46, 50, 51, 47), (48, 44, 45, 49), (46, 44, 48, 50), (51, 49, 45, 47), (39, 31, 53, 54), (30, 52, 53, 31), (160, 163, 59, 57), (161, 58, 59, 163), (183, 180, 61, 62), (182, 181, 63, 60), (29, 33, 65, 64), (181, 183, 62, 63), (42, 29, 64, 66), (33, 40, 67, 65), (40, 42, 66, 67), (174, 172, 71, 70), (70, 71, 69, 68), (174, 70, 68, 173), (172, 77, 79, 175), (173, 175, 79, 78), (170, 74, 75, 168), (74, 72, 73, 75), (170, 169, 72, 74), (168, 171, 79, 77), (169, 78, 79, 171), (83, 82, 81, 80), (156, 157, 80, 81), (157, 158, 83, 80), (158, 159, 82, 83), (151, 148, 87, 90), (90, 87, 86, 91), (150, 151, 90, 88), (88, 90, 91, 89), (149, 150, 88, 84), (84, 88, 89, 85), (148, 149, 84, 87), (87, 84, 85, 86), (102, 101, 97, 98), (99, 98, 97, 96), (101, 105, 96, 97), (105, 107, 99, 96), (107, 102, 98, 99), (95, 94, 103, 106), (106, 103, 102, 107), (92, 95, 106, 104), (104, 106, 107, 105), (93, 92, 104, 100), (100, 104, 105, 101), (94, 93, 100, 103), (103, 100, 101, 102), (109, 108, 120, 116), (110, 109, 116, 119), (118, 117, 113, 114), (115, 114, 113, 112), (123, 118, 114, 115), (119, 116, 117, 118), (108, 111, 122, 120), (116, 120, 121, 117), (111, 110, 119, 122), (121, 123, 115, 112), (120, 122, 123, 121), (117, 121, 112, 113), (122, 119, 118, 123), (136, 137, 128, 125), (139, 136, 125, 127), (127, 125, 124, 126), (125, 128, 129, 124), (124, 129, 133, 132), (138, 139, 127, 131), (132, 133, 134, 135), (137, 138, 131, 128), (129, 130, 134, 133), (128, 131, 130, 129), (130, 126, 135, 134), (131, 127, 126, 130), (126, 124, 132, 135), (152, 153, 143, 141), (153, 154, 147, 143), (155, 152, 141, 145), (142, 140, 144, 146), (147, 145, 141, 143), (41, 32, 149, 148), (32, 28, 150, 149), (28, 43, 151, 150), (43, 41, 148, 151), (144, 140, 152, 155), (142, 146, 154, 153), (140, 142, 153, 152), (89, 91, 158, 157), (85, 89, 157, 156), (86, 85, 156, 159), (91, 86, 159, 158), (34, 161, 163, 35), (37, 35, 163, 160), (56, 58, 161, 162), (56, 162, 160, 57), (6, 7, 167, 165), (9, 164, 167, 7), (56, 166, 165, 58), (56, 57, 164, 166), (72, 169, 171, 73), (75, 73, 171, 168), (76, 78, 169, 170), (76, 170, 168, 77), (68, 69, 175, 173), (71, 172, 175, 69), (76, 174, 173, 78), (76, 77, 172, 174), (18, 19, 178, 176), (18, 176, 179, 16), (176, 22, 20, 179), (176, 178, 23, 22), (23, 178, 177, 21), (67, 66, 182, 180), (65, 67, 180, 183), (66, 64, 181, 182), (1, 14, 186, 185), (5, 1, 185, 187), (14, 12, 184, 186), (64, 65, 183, 181), (12, 5, 187, 184)])
me_cube_003.polygons.foreach_set('use_smooth', [True] * 156)
_uv = me_cube_003.uv_layers.new(name='UVMap')
_uv.uv.foreach_set('vector', [0.375, 0.0, 0.625, 0.0, 0.625, 0.25, 0.375, 0.25, 0.375, 0.75, 0.375, 1.0, 0.375, 1.0, 0.375, 0.75, 0.375, 0.625, 0.625, 0.625, 0.625, 0.75, 0.375, 0.75, 0.25, 0.625, 0.375, 0.625, 0.375, 0.75, 0.25, 0.75, 0.375, 0.4375, 0.625, 0.4375, 0.625, 0.5, 0.375, 0.5, 0.375, 0.5, 0.625, 0.5, 0.625, 0.75, 0.375, 0.75, 0.3125, 0.5, 0.375, 0.5, 0.375, 0.75, 0.3125, 0.75, 0.375, 0.5, 0.625, 0.5, 0.625, 0.75, 0.375, 0.75, 0.375, 0.75, 0.625, 0.75, 0.625, 1.0, 0.375, 1.0, 0.125, 0.5, 0.375, 0.5, 0.375, 0.75, 0.125, 0.75, 0.625, 0.5, 0.875, 0.5, 0.875, 0.75, 0.625, 0.75, 0.375, 0.0, 0.625, 0.0, 0.625, 0.25, 0.375, 0.25, 0.375, 0.9375, 0.625, 0.9375, 0.625, 1.0, 0.375, 1.0, 0.375, 0.75, 0.625, 0.75, 0.625, 0.9375, 0.375, 0.9375, 0.8125, 0.5, 0.875, 0.5, 0.875, 0.75, 0.8125, 0.75, 0.625, 0.625, 0.75, 0.625, 0.75, 0.75, 0.625, 0.75, 0.375, 0.75, 0.625, 0.75, 0.625, 0.875, 0.375, 0.875, 0.6875, 0.5, 0.75, 0.5, 0.75, 0.75, 0.6875, 0.75, 0.375, 0.8125, 0.625, 0.8125, 0.625, 0.875, 0.375, 0.875, 0.375, 0.25, 0.625, 0.25, 0.625, 0.5, 0.375, 0.5, 0.125, 0.5, 0.125, 0.75, 0.125, 0.75, 0.125, 0.5, 0.375, 0.5, 0.375, 0.75, 0.375, 0.75, 0.375, 0.5, 0.375, 0.0, 0.375, 0.25, 0.375, 0.25, 0.375, 0.0, 0.375, 0.0, 0.375, 0.25, 0.625, 0.25, 0.625, 0.0, 0.375, 1.0, 0.375, 0.75, 0.375, 0.75, 0.375, 1.0, 0.375, 0.625, 0.375, 0.75, 0.625, 0.75, 0.625, 0.625, 0.25, 0.625, 0.25, 0.75, 0.375, 0.75, 0.375, 0.625, 0.375, 0.4375, 0.375, 0.5, 0.625, 0.5, 0.625, 0.4375, 0.375, 0.5, 0.375, 0.75, 0.625, 0.75, 0.625, 0.5, 0.3125, 0.5, 0.3125, 0.75, 0.375, 0.75, 0.375, 0.5, 0.375, 0.5, 0.375, 0.75, 0.625, 0.75, 0.625, 0.5, 0.375, 0.75, 0.375, 1.0, 0.625, 1.0, 0.625, 0.75, 0.125, 0.5, 0.125, 0.75, 0.375, 0.75, 0.375, 0.5, 0.625, 0.0, 0.625, 0.25, 0.625, 0.25, 0.625, 0.0, 0.375, 0.0, 0.375, 0.25, 0.625, 0.25, 0.625, 0.0, 0.375, 0.25, 0.375, 0.5, 0.625, 0.5, 0.625, 0.25, 0.375, 0.75, 0.375, 1.0, 0.625, 1.0, 0.625, 0.75, 0.125, 0.5, 0.125, 0.75, 0.375, 0.75, 0.375, 0.5, 0.625, 0.5, 0.625, 0.75, 0.875, 0.75, 0.875, 0.5, 0.625, 0.625, 0.625, 0.75, 0.75, 0.75, 0.75, 0.625, 0.375, 0.75, 0.375, 0.875, 0.625, 0.875, 0.625, 0.75, 0.6875, 0.5, 0.6875, 0.75, 0.75, 0.75, 0.75, 0.5, 0.375, 0.8125, 0.375, 0.875, 0.625, 0.875, 0.625, 0.8125, 0.375, 0.25, 0.375, 0.0, 0.375, 0.0, 0.375, 0.25, 0.375, 0.75, 0.375, 0.5, 0.375, 0.5, 0.375, 0.75, 0.125, 0.75, 0.125, 0.5, 0.125, 0.5, 0.125, 0.75, 0.125, 0.75, 0.125, 0.5, 0.125, 0.5, 0.125, 0.75, 0.375, 0.75, 0.375, 0.5, 0.375, 0.5, 0.375, 0.75, 0.375, 0.25, 0.375, 0.0, 0.375, 0.0, 0.375, 0.25, 0.375, 1.0, 0.375, 0.75, 0.375, 0.75, 0.375, 1.0, 0.375, 0.4375, 0.625, 0.4375, 0.625, 0.5, 0.375, 0.5, 0.375, 0.5, 0.625, 0.5, 0.625, 0.75, 0.375, 0.75, 0.3125, 0.5, 0.375, 0.5, 0.375, 0.75, 0.3125, 0.75, 0.6875, 0.5, 0.75, 0.5, 0.75, 0.75, 0.6875, 0.75, 0.375, 0.8125, 0.625, 0.8125, 0.625, 0.875, 0.375, 0.875, 0.375, 0.4375, 0.375, 0.5, 0.625, 0.5, 0.625, 0.4375, 0.375, 0.5, 0.375, 0.75, 0.625, 0.75, 0.625, 0.5, 0.3125, 0.5, 0.3125, 0.75, 0.375, 0.75, 0.375, 0.5, 0.6875, 0.5, 0.6875, 0.75, 0.75, 0.75, 0.75, 0.5, 0.375, 0.8125, 0.375, 0.875, 0.625, 0.875, 0.625, 0.8125, 0.625, 0.5, 0.625, 0.75, 0.875, 0.75, 0.875, 0.5, 0.375, 0.5, 0.375, 0.75, 0.375, 0.75, 0.375, 0.5, 0.625, 0.5, 0.625, 0.75, 0.625, 0.75, 0.625, 0.5, 0.625, 0.75, 0.625, 1.0, 0.625, 1.0, 0.625, 0.75, 0.625, 0.75, 0.625, 1.0, 0.625, 1.0, 0.625, 0.75, 0.625, 0.75, 0.625, 1.0, 0.625, 1.0, 0.625, 0.75, 0.625, 0.5, 0.625, 0.75, 0.625, 0.75, 0.625, 0.5, 0.625, 0.5, 0.625, 0.75, 0.625, 0.75, 0.625, 0.5, 0.375, 0.5, 0.375, 0.75, 0.375, 0.75, 0.375, 0.5, 0.375, 0.5, 0.375, 0.75, 0.375, 0.75, 0.375, 0.5, 0.625, 0.0, 0.625, 0.25, 0.625, 0.25, 0.625, 0.0, 0.625, 0.0, 0.625, 0.25, 0.625, 0.25, 0.625, 0.0, 0.625, 0.0, 0.625, 0.25, 0.625, 0.25, 0.625, 0.0, 0.625, 0.5, 0.625, 0.75, 0.875, 0.75, 0.875, 0.5, 0.375, 0.5, 0.375, 0.75, 0.375, 0.75, 0.375, 0.5, 0.625, 0.5, 0.625, 0.75, 0.625, 0.75, 0.625, 0.5, 0.625, 0.75, 0.625, 1.0, 0.625, 1.0, 0.625, 0.75, 0.625, 0.75, 0.625, 1.0, 0.625, 1.0, 0.625, 0.75, 0.625, 0.75, 0.625, 1.0, 0.625, 1.0, 0.625, 0.75, 0.625, 0.5, 0.625, 0.75, 0.625, 0.75, 0.625, 0.5, 0.625, 0.5, 0.625, 0.75, 0.625, 0.75, 0.625, 0.5, 0.375, 0.5, 0.375, 0.75, 0.375, 0.75, 0.375, 0.5, 0.375, 0.5, 0.375, 0.75, 0.375, 0.75, 0.375, 0.5, 0.625, 0.0, 0.625, 0.25, 0.625, 0.25, 0.625, 0.0, 0.625, 0.0, 0.625, 0.25, 0.625, 0.25, 0.625, 0.0, 0.375, 0.5, 0.375, 0.75, 0.375, 0.75, 0.375, 0.5, 0.625, 0.0, 0.625, 0.25, 0.625, 0.25, 0.625, 0.0, 0.625, 0.0, 0.625, 0.25, 0.625, 0.25, 0.625, 0.0, 0.625, 0.5, 0.625, 0.75, 0.875, 0.75, 0.875, 0.5, 0.625, 0.75, 0.625, 1.0, 0.625, 1.0, 0.625, 0.75, 0.625, 0.0, 0.625, 0.25, 0.625, 0.25, 0.625, 0.0, 0.625, 0.5, 0.625, 0.75, 0.625, 0.75, 0.625, 0.5, 0.375, 0.5, 0.375, 0.75, 0.375, 0.75, 0.375, 0.5, 0.625, 0.75, 0.625, 1.0, 0.625, 1.0, 0.625, 0.75, 0.625, 0.5, 0.625, 0.75, 0.625, 0.75, 0.625, 0.5, 0.625, 0.5, 0.625, 0.75, 0.625, 0.75, 0.625, 0.5, 0.375, 0.5, 0.375, 0.75, 0.375, 0.75, 0.375, 0.5, 0.625, 0.75, 0.625, 1.0, 0.625, 1.0, 0.625, 0.75, 0.625, 0.75, 0.625, 1.0, 0.625, 1.0, 0.625, 0.75, 0.625, 0.5, 0.625, 0.75, 0.625, 0.75, 0.625, 0.5, 0.625, 0.5, 0.625, 0.75, 0.625, 0.75, 0.625, 0.5, 0.625, 0.75, 0.625, 1.0, 0.625, 1.0, 0.625, 0.75, 0.625, 0.75, 0.625, 1.0, 0.625, 1.0, 0.625, 0.75, 0.375, 0.5, 0.375, 0.75, 0.375, 0.75, 0.375, 0.5, 0.625, 0.5, 0.625, 0.75, 0.875, 0.75, 0.875, 0.5, 0.625, 0.0, 0.625, 0.25, 0.625, 0.25, 0.625, 0.0, 0.625, 0.0, 0.625, 0.25, 0.625, 0.25, 0.625, 0.0, 0.625, 0.0, 0.625, 0.25, 0.625, 0.25, 0.625, 0.0, 0.375, 0.5, 0.375, 0.75, 0.375, 0.75, 0.375, 0.5, 0.375, 0.5, 0.375, 0.75, 0.375, 0.75, 0.375, 0.5, 0.625, 0.5, 0.625, 0.75, 0.625, 0.75, 0.625, 0.5, 0.5, 0.0, 0.5, 0.25, 0.625, 0.25, 0.625, 0.0, 0.5, 0.25, 0.5, 0.5, 0.625, 0.5, 0.625, 0.25, 0.5, 0.75, 0.5, 1.0, 0.625, 1.0, 0.625, 0.75, 0.125, 0.5, 0.125, 0.75, 0.375, 0.75, 0.375, 0.5, 0.625, 0.5, 0.625, 0.75, 0.875, 0.75, 0.875, 0.5, 0.625, 0.0, 0.625, 0.25, 0.625, 0.25, 0.625, 0.0, 0.375, 0.5, 0.375, 0.75, 0.375, 0.75, 0.375, 0.5, 0.625, 0.5, 0.625, 0.75, 0.625, 0.75, 0.625, 0.5, 0.625, 0.75, 0.625, 1.0, 0.625, 1.0, 0.625, 0.75, 0.375, 0.75, 0.375, 1.0, 0.5, 1.0, 0.5, 0.75, 0.375, 0.25, 0.375, 0.5, 0.5, 0.5, 0.5, 0.25, 0.375, 0.0, 0.375, 0.25, 0.5, 0.25, 0.5, 0.0, 0.625, 0.5, 0.625, 0.75, 0.625, 0.75, 0.625, 0.5, 0.375, 0.5, 0.375, 0.75, 0.375, 0.75, 0.375, 0.5, 0.625, 0.0, 0.625, 0.25, 0.625, 0.25, 0.625, 0.0, 0.625, 0.75, 0.625, 1.0, 0.625, 1.0, 0.625, 0.75, 0.375, 0.75, 0.375, 0.8125, 0.625, 0.8125, 0.625, 0.75, 0.625, 0.5, 0.625, 0.75, 0.6875, 0.75, 0.6875, 0.5, 0.25, 0.5, 0.25, 0.75, 0.3125, 0.75, 0.3125, 0.5, 0.375, 0.375, 0.375, 0.4375, 0.625, 0.4375, 0.625, 0.375, 0.375, 0.75, 0.625, 0.75, 0.625, 0.8125, 0.375, 0.8125, 0.625, 0.5, 0.6875, 0.5, 0.6875, 0.75, 0.625, 0.75, 0.25, 0.5, 0.3125, 0.5, 0.3125, 0.75, 0.25, 0.75, 0.375, 0.375, 0.625, 0.375, 0.625, 0.4375, 0.375, 0.4375, 0.375, 0.75, 0.375, 0.8125, 0.625, 0.8125, 0.625, 0.75, 0.625, 0.5, 0.625, 0.75, 0.6875, 0.75, 0.6875, 0.5, 0.25, 0.5, 0.25, 0.75, 0.3125, 0.75, 0.3125, 0.5, 0.375, 0.375, 0.375, 0.4375, 0.625, 0.4375, 0.625, 0.375, 0.375, 0.75, 0.625, 0.75, 0.625, 0.8125, 0.375, 0.8125, 0.625, 0.5, 0.6875, 0.5, 0.6875, 0.75, 0.625, 0.75, 0.25, 0.5, 0.3125, 0.5, 0.3125, 0.75, 0.25, 0.75, 0.375, 0.375, 0.625, 0.375, 0.625, 0.4375, 0.375, 0.4375, 0.375, 0.25, 0.625, 0.25, 0.625, 0.3125, 0.375, 0.3125, 0.125, 0.5, 0.1875, 0.5, 0.1875, 0.75, 0.125, 0.75, 0.1875, 0.5, 0.375, 0.5, 0.375, 0.75, 0.1875, 0.75, 0.375, 0.3125, 0.625, 0.3125, 0.625, 0.5, 0.375, 0.5, 0.625, 0.5, 0.8125, 0.5, 0.8125, 0.75, 0.625, 0.75, 0.375, 1.0, 0.375, 0.75, 0.375, 0.75, 0.375, 1.0, 0.375, 0.25, 0.375, 0.0, 0.375, 0.0, 0.375, 0.25, 0.375, 0.75, 0.375, 0.5, 0.375, 0.5, 0.375, 0.75, 0.375, 0.5, 0.375, 0.75, 0.375, 0.75, 0.375, 0.5, 0.125, 0.5, 0.125, 0.75, 0.125, 0.75, 0.125, 0.5, 0.375, 0.75, 0.375, 1.0, 0.375, 1.0, 0.375, 0.75, 0.125, 0.75, 0.125, 0.5, 0.125, 0.5, 0.125, 0.75, 0.375, 0.0, 0.375, 0.25, 0.375, 0.25, 0.375, 0.0])
me_cube_003.use_remesh_preserve_volume = False
me_cube_003.use_remesh_preserve_attributes = False
me_cube_003.use_mirror_vertex_groups = False
me_cube_003.update()
me_cube_007 = bpy.data.meshes.new('Cube.007')
me_cube_007.from_pydata([(-0.1675, -0.9, 0.1114), (-0.1675, -0.9, 2.02), (-0.1675, -0.8, 2.02), (0.1675, -0.9, 0.1114), (0.1675, -0.9, 2.02), (0.1675, -0.8, 2.02), (0.09806, -0.9, -0.001028), (0.07864, -0.9, 0.1114), (0.09806, -0.8306, -0.001028), (0.07864, -0.8111, 0.1114), (0.1675, -0.9, -0.001028), (0.1675, -0.9, 0.1114), (0.1675, -0.8306, -0.001028), (0.1675, -0.8111, 0.1114), (0.1675, -0.8, 0.1114), (-0.1675, -0.8, 0.1114), (-0.1675, 0.0, 0.1114), (-0.1675, -0.8, 0.1114), (-0.1675, -0.8, 0.2114), (0.1675, 0.0, 0.1114), (0.1675, -0.8, 0.1114), (0.1675, -0.8, 0.2114), (0.1675, 0.0, 0.2114), (-0.1675, 0.0, 0.2114), (-0.1675, 0.0, 0.5114), (-0.1675, -0.8, 0.5114), (-0.1675, -0.8, 0.6114), (0.1675, 0.0, 0.5114), (0.1675, -0.8, 0.5114), (0.1675, -0.8, 0.6114), (0.1675, 0.0, 0.6114), (-0.1675, 0.0, 0.6114), (0.1675, -0.3295, 0.6114), (0.1675, -0.3295, 1.92), (0.1675, -0.2295, 1.92), (0.1675, -0.2295, 0.6114), (-0.1675, 0.0, 1.92), (-0.1675, -0.8, 1.92), (-0.1675, -0.8, 2.02), (0.1675, 0.0, 1.92), (0.1675, -0.8, 1.92), (0.1675, -0.8, 2.02), (0.1675, 0.0, 2.02), (-0.1675, 0.0, 2.02), (0.1208, -0.2295, 0.6114), (0.1208, -0.2295, 1.92), (0.1208, -0.3295, 0.6114), (0.1208, -0.3295, 1.92), (-0.1675, -0.2605, 0.6114), (-0.1675, -0.2605, 1.92), (-0.1675, -0.2985, 0.6114), (-0.1675, -0.2985, 1.92), (0.1675, -0.2986, 0.6114), (0.1675, -0.2604, 0.6114), (0.1675, -0.2604, 1.92), (0.1675, -0.2986, 1.92), (0.1208, -0.2604, 1.92), (0.1208, -0.2986, 1.92), (0.1208, -0.2604, 0.6114), (0.1208, -0.2986, 0.6114), (-0.1675, -0.3295, 0.2114), (-0.1675, -0.3295, 0.5114), (-0.1675, -0.2295, 0.5114), (0.1675, -0.3295, 0.2114), (0.1675, -0.3295, 0.5114), (0.1675, -0.2295, 0.5114), (0.1675, -0.2295, 0.2114), (-0.1675, -0.2295, 0.2114), (-0.1675, -0.8306, -0.001028), (-0.1675, -0.8111, 0.1114), (-0.09806, -0.8306, -0.001028), (-0.07864, -0.8111, 0.1114), (-0.1675, -0.9, -0.001028), (-0.1675, -0.9, 0.1114), (-0.09806, -0.9, -0.001028), (-0.07864, -0.9, 0.1114), (-0.1675, -0.08886, -0.001028), (-0.1675, -0.08886, 0.1114), (-0.1386, -0.08886, -0.001028), (-0.1386, -0.08886, 0.1114), (-0.1386, 0.0, -0.001028), (-0.1386, 0.0, 0.1114), (-0.1675, -5.96e-08, -0.001028), (-0.1675, 0.0, 0.1114), (-0.1675, -0.2605, 0.8401), (-0.1675, -0.2605, 0.8715), (-0.1675, 0.0, 0.8401), (-0.1675, 0.0, 0.8715), (0.1208, -0.2605, 0.8401), (0.1208, -0.2605, 0.8715), (0.1208, 0.0, 0.8401), (0.1208, 0.0, 0.8715), (-0.1675, -0.2605, 1.182), (-0.1675, -0.2605, 1.213), (-0.1675, 0.0, 1.182), (-0.1675, 0.0, 1.213), (0.1208, -0.2605, 1.182), (0.1208, -0.2605, 1.213), (0.1208, 0.0, 1.182), (0.1208, 0.0, 1.213), (-0.1675, -0.2605, 1.532), (-0.1675, -0.2605, 1.563), (-0.1675, 0.0, 1.532), (-0.1675, 0.0, 1.563), (0.1208, -0.2605, 1.532), (0.1208, -0.2605, 1.563), (0.1208, 0.0, 1.532), (0.1208, 0.0, 1.563), (-0.1675, -0.8, 0.8401), (-0.1675, -0.8, 0.8715), (-0.1675, 0.0, 0.8401), (-0.1675, 0.0, 0.8715), (0.1208, -0.8, 0.8401), (0.1208, -0.8, 0.8715), (0.1208, 0.0, 0.8401), (0.1208, 0.0, 0.8715), (-0.1675, -0.8, 1.182), (-0.1675, -0.8, 1.213), (-0.1675, 0.0, 1.182), (-0.1675, 0.0, 1.213), (0.1208, -0.8, 1.182), (0.1208, -0.8, 1.213), (0.1208, 0.0, 1.182), (0.1208, 0.0, 1.213), (-0.1675, -0.8, 1.532), (-0.1675, -0.8, 1.563), (-0.1675, 0.0, 1.532), (-0.1675, 0.0, 1.563), (0.1208, -0.8, 1.532), (0.1208, -0.8, 1.563), (0.1208, 0.0, 1.532), (0.1208, 0.0, 1.563), (0.173, 0.0, 0.2138), (-0.1622, 0.0, 0.2138), (-0.1622, 0.0, 0.5089), (0.173, 0.0, 0.5089), (-0.1622, -0.2274, 0.5089), (0.173, -0.2274, 0.5089), (0.173, -0.2274, 0.2138), (-0.1622, -0.2274, 0.2138), (0.173, -0.7959, 0.5089), (-0.1558, -0.7959, 0.5089), (0.173, -0.7959, 0.2138), (-0.1558, -0.7959, 0.2138), (-0.1558, -0.3336, 0.2138), (-0.1558, -0.3336, 0.5089), (0.173, -0.3336, 0.2138), (0.173, -0.3336, 0.5089), (0.173, -0.6256, 0.4002), (0.173, -0.6256, 0.3225), (0.173, -0.5039, 0.3225), (0.173, -0.5039, 0.4002), (0.1775, -0.5039, 0.4002), (0.1775, -0.5039, 0.3225), (0.1775, -0.6256, 0.4002), (0.1775, -0.6256, 0.3225), (0.1796, -0.541, 0.3552), (0.1796, -0.5375, 0.3448), (0.1796, -0.5885, 0.3552), (0.1796, -0.592, 0.3448), (0.1796, -0.5367, 0.375), (0.1796, -0.5301, 0.375), (0.1796, -0.5928, 0.375), (0.1796, -0.5994, 0.375), (0.1774, -0.541, 0.3552), (0.1774, -0.5375, 0.3448), (0.1774, -0.5885, 0.3552), (0.1774, -0.592, 0.3448), (0.1774, -0.5367, 0.375), (0.1774, -0.5301, 0.375), (0.1774, -0.5928, 0.375), (0.1774, -0.5994, 0.375), (0.1796, -0.5377, 0.3659), (0.1796, -0.5296, 0.3633), (0.1774, -0.5377, 0.3659), (0.1773, -0.5296, 0.3633), (0.1796, -0.5999, 0.3633), (0.1796, -0.5918, 0.3659), (0.1773, -0.5999, 0.3633), (0.1774, -0.5918, 0.3659), (0.1796, -0.5727, 0.3485), (0.1796, -0.5568, 0.3485), (0.1796, -0.5745, 0.3392), (0.1796, -0.555, 0.3392), (0.1774, -0.5727, 0.3485), (0.1774, -0.5568, 0.3485), (0.1774, -0.5745, 0.3392), (0.1774, -0.555, 0.3392), (0.173, -0.06084, 0.4002), (0.173, -0.06084, 0.3225), (0.1775, -0.06084, 0.4002), (0.1775, -0.06084, 0.3225), (0.1796, -0.02379, 0.3552), (0.1796, -0.02727, 0.3448), (0.1796, -0.02805, 0.375), (0.1796, -0.03461, 0.375), (0.1774, -0.02379, 0.3552), (0.1774, -0.02727, 0.3448), (0.1774, -0.02805, 0.375), (0.1774, -0.03461, 0.375), (0.1775, -0.5648, 0.3225), (0.1775, -0.5648, 0.4002), (0.173, -0.5648, 0.3225), (0.173, -0.5648, 0.4002), (0.1796, -0.03514, 0.3633), (0.1796, -0.02701, 0.3659), (0.1773, -0.03514, 0.3633), (0.1774, -0.02701, 0.3659), (0.1796, -0.007931, 0.3485), (0.1774, -0.5648, 0.3392), (0.1796, -0.009787, 0.3392), (0.1774, -0.5648, 0.3485), (0.1774, -0.007931, 0.3485), (0.1796, -0.5648, 0.3392), (0.1774, -0.009787, 0.3392), (0.1796, -0.5648, 0.3485), (0.1796, -2.98e-08, 0.3485), (0.1796, 0.0, 0.3392), (0.1774, -2.98e-08, 0.3485), (0.1774, 0.0, 0.3392), (0.173, 0.0, 0.4002), (0.173, 0.0, 0.3225), (0.1775, 0.0, 0.4002), (0.1775, 0.0, 0.3225)], [], [(0, 1, 2, 15), (15, 2, 5, 14), (14, 5, 4, 3), (3, 4, 1, 0), (15, 14, 3, 0), (5, 2, 1, 4), (6, 7, 9, 8), (8, 9, 13, 12), (12, 13, 11, 10), (10, 11, 7, 6), (8, 12, 10, 6), (13, 9, 7, 11), (16, 17, 18, 23), (23, 18, 21, 22), (22, 21, 20, 19), (19, 20, 17, 16), (21, 18, 17, 20), (24, 25, 26, 31), (31, 26, 29, 30), (30, 29, 28, 27), (27, 28, 25, 24), (29, 26, 25, 28), (44, 45, 34, 35), (52, 55, 33, 32), (59, 52, 32, 46), (36, 37, 38, 43), (43, 38, 41, 42), (42, 41, 40, 39), (39, 40, 37, 36), (41, 38, 37, 40), (55, 57, 47, 33), (32, 33, 47, 46), (51, 49, 48, 50), (58, 59, 50, 48), (58, 48, 49, 56), (56, 49, 51, 57), (45, 44, 58, 56), (34, 45, 56, 54), (54, 56, 57, 55), (44, 35, 53, 58), (58, 53, 52, 59), (35, 34, 54, 53), (53, 54, 55, 52), (59, 57, 51, 50), (47, 57, 59, 46), (60, 61, 62, 67), (67, 62, 65, 66), (66, 65, 64, 63), (63, 64, 61, 60), (67, 66, 63, 60), (65, 62, 61, 64), (68, 69, 71, 70), (70, 71, 75, 74), (74, 75, 73, 72), (72, 73, 69, 68), (70, 74, 72, 68), (75, 71, 69, 73), (77, 76, 78, 79), (79, 78, 80, 81), (76, 77, 83, 82), (76, 82, 80, 78), (77, 79, 81, 83), (84, 85, 87, 86), (90, 91, 89, 88), (88, 89, 85, 84), (86, 90, 88, 84), (91, 87, 85, 89), (92, 93, 95, 94), (98, 99, 97, 96), (96, 97, 93, 92), (94, 98, 96, 92), (99, 95, 93, 97), (100, 101, 103, 102), (106, 107, 105, 104), (104, 105, 101, 100), (102, 106, 104, 100), (107, 103, 101, 105), (108, 109, 111, 110), (114, 115, 113, 112), (112, 113, 109, 108), (110, 114, 112, 108), (115, 111, 109, 113), (116, 117, 119, 118), (122, 123, 121, 120), (120, 121, 117, 116), (118, 122, 120, 116), (123, 119, 117, 121), (124, 125, 127, 126), (130, 131, 129, 128), (128, 129, 125, 124), (126, 130, 128, 124), (131, 127, 125, 129), (139, 138, 137, 136), (134, 136, 137, 135), (132, 138, 139, 133), (139, 136, 134, 133), (138, 132, 135, 137), (146, 144, 145, 147), (141, 140, 147, 145), (142, 140, 141, 143), (142, 143, 144, 146), (145, 144, 143, 141), (147, 140, 142, 146), (180, 158, 159, 182), (201, 154, 155, 200), (202, 150, 153, 200), (203, 148, 154, 201), (148, 149, 155, 154), (150, 151, 152, 153), (176, 177, 162, 163), (172, 173, 161, 160), (160, 161, 169, 168), (173, 157, 165, 175), (177, 158, 166, 179), (163, 162, 170, 171), (182, 159, 167, 186), (181, 156, 164, 185), (172, 160, 168, 174), (176, 163, 171, 178), (156, 172, 174, 164), (161, 173, 175, 169), (156, 157, 173, 172), (159, 176, 178, 167), (162, 177, 179, 170), (159, 158, 177, 176), (158, 180, 184, 166), (215, 181, 185, 211), (157, 183, 187, 165), (213, 182, 186, 209), (156, 181, 183, 157), (215, 180, 182, 213), (208, 192, 193, 210), (222, 190, 191, 223), (220, 188, 190, 222), (188, 189, 191, 190), (204, 205, 194, 195), (152, 201, 200, 153), (205, 192, 196, 207), (195, 194, 198, 199), (210, 193, 197, 214), (149, 202, 200, 155), (204, 195, 199, 206), (151, 203, 201, 152), (193, 204, 206, 197), (194, 205, 207, 198), (193, 192, 205, 204), (192, 208, 212, 196), (180, 215, 211, 184), (217, 210, 214, 219), (216, 208, 210, 217), (183, 213, 209, 187), (181, 215, 213, 183), (208, 216, 218, 212), (189, 221, 223, 191)])
_uv = me_cube_007.uv_layers.new(name='UVMap')
_uv.uv.foreach_set('vector', [0.375, 0.0, 0.625, 0.0, 0.625, 0.25, 0.375, 0.25, 0.375, 0.25, 0.625, 0.25, 0.625, 0.5, 0.375, 0.5, 0.375, 0.5, 0.625, 0.5, 0.625, 0.75, 0.375, 0.75, 0.375, 0.75, 0.625, 0.75, 0.625, 1.0, 0.375, 1.0, 0.125, 0.5, 0.375, 0.5, 0.375, 0.75, 0.125, 0.75, 0.625, 0.5, 0.875, 0.5, 0.875, 0.75, 0.625, 0.75, 0.375, 0.0, 0.625, 0.0, 0.625, 0.25, 0.375, 0.25, 0.375, 0.25, 0.625, 0.25, 0.625, 0.5, 0.375, 0.5, 0.375, 0.5, 0.625, 0.5, 0.625, 0.75, 0.375, 0.75, 0.375, 0.75, 0.625, 0.75, 0.625, 1.0, 0.375, 1.0, 0.125, 0.5, 0.375, 0.5, 0.375, 0.75, 0.125, 0.75, 0.625, 0.5, 0.875, 0.5, 0.875, 0.75, 0.625, 0.75, 0.375, 0.0, 0.625, 0.0, 0.625, 0.25, 0.375, 0.25, 0.375, 0.25, 0.625, 0.25, 0.625, 0.5, 0.375, 0.5, 0.375, 0.5, 0.625, 0.5, 0.625, 0.75, 0.375, 0.75, 0.375, 0.75, 0.625, 0.75, 0.625, 1.0, 0.375, 1.0, 0.625, 0.5, 0.875, 0.5, 0.875, 0.75, 0.625, 0.75, 0.375, 0.0, 0.625, 0.0, 0.625, 0.25, 0.375, 0.25, 0.375, 0.25, 0.625, 0.25, 0.625, 0.5, 0.375, 0.5, 0.375, 0.5, 0.625, 0.5, 0.625, 0.75, 0.375, 0.75, 0.375, 0.75, 0.625, 0.75, 0.625, 1.0, 0.375, 1.0, 0.625, 0.5, 0.875, 0.5, 0.875, 0.75, 0.625, 0.75, 0.375, 0.4167, 0.625, 0.4167, 0.625, 0.5, 0.375, 0.5, 0.375, 0.6667, 0.625, 0.6667, 0.625, 0.75, 0.375, 0.75, 0.2917, 0.6667, 0.375, 0.6667, 0.375, 0.75, 0.2917, 0.75, 0.375, 0.0, 0.625, 0.0, 0.625, 0.25, 0.375, 0.25, 0.375, 0.25, 0.625, 0.25, 0.625, 0.5, 0.375, 0.5, 0.375, 0.5, 0.625, 0.5, 0.625, 0.75, 0.375, 0.75, 0.375, 0.75, 0.625, 0.75, 0.625, 1.0, 0.375, 1.0, 0.625, 0.5, 0.875, 0.5, 0.875, 0.75, 0.625, 0.75, 0.625, 0.6667, 0.7083, 0.6667, 0.7083, 0.75, 0.625, 0.75, 0.375, 0.75, 0.625, 0.75, 0.625, 0.8333, 0.375, 0.8333, 0.625, 0.9167, 0.625, 0.3333, 0.2083, 0.5, 0.375, 0.9167, 0.2917, 0.5833, 0.2917, 0.6667, 0.375, 0.9167, 0.2083, 0.5, 0.2917, 0.5833, 0.2083, 0.5, 0.625, 0.3333, 0.7083, 0.5833, 0.7083, 0.5833, 0.625, 0.3333, 0.625, 0.9167, 0.7083, 0.6667, 0.7083, 0.5, 0.2917, 0.5, 0.2917, 0.5833, 0.7083, 0.5833, 0.625, 0.5, 0.7083, 0.5, 0.7083, 0.5833, 0.625, 0.5833, 0.625, 0.5833, 0.7083, 0.5833, 0.7083, 0.6667, 0.625, 0.6667, 0.2917, 0.5, 0.375, 0.5, 0.375, 0.5833, 0.2917, 0.5833, 0.2917, 0.5833, 0.375, 0.5833, 0.375, 0.6667, 0.2917, 0.6667, 0.375, 0.5, 0.625, 0.5, 0.625, 0.5833, 0.375, 0.5833, 0.375, 0.5833, 0.625, 0.5833, 0.625, 0.6667, 0.375, 0.6667, 0.2917, 0.6667, 0.7083, 0.6667, 0.625, 0.9167, 0.375, 0.9167, 0.625, 0.8333, 0.7083, 0.6667, 0.2917, 0.6667, 0.375, 0.8333, 0.375, 0.0, 0.625, 0.0, 0.625, 0.25, 0.375, 0.25, 0.375, 0.25, 0.625, 0.25, 0.625, 0.5, 0.375, 0.5, 0.375, 0.5, 0.625, 0.5, 0.625, 0.75, 0.375, 0.75, 0.375, 0.75, 0.625, 0.75, 0.625, 1.0, 0.375, 1.0, 0.125, 0.5, 0.375, 0.5, 0.375, 0.75, 0.125, 0.75, 0.625, 0.5, 0.875, 0.5, 0.875, 0.75, 0.625, 0.75, 0.375, 0.0, 0.625, 0.0, 0.625, 0.25, 0.375, 0.25, 0.375, 0.25, 0.625, 0.25, 0.625, 0.5, 0.375, 0.5, 0.375, 0.5, 0.625, 0.5, 0.625, 0.75, 0.375, 0.75, 0.375, 0.75, 0.625, 0.75, 0.625, 1.0, 0.375, 1.0, 0.125, 0.5, 0.375, 0.5, 0.375, 0.75, 0.125, 0.75, 0.625, 0.5, 0.875, 0.5, 0.875, 0.75, 0.625, 0.75, 0.0, 0.0, 0.0, 0.0, 0.0, 0.0, 0.0, 0.0, 0.0, 0.0, 0.0, 0.0, 0.0, 0.0, 0.0, 0.0, 0.0, 0.0, 0.0, 0.0, 0.0, 0.0, 0.0, 0.0, 0.0, 0.0, 0.0, 0.0, 0.0, 0.0, 0.0, 0.0, 0.0, 0.0, 0.0, 0.0, 0.0, 0.0, 0.0, 0.0, 0.375, 0.0, 0.625, 0.0, 0.625, 0.25, 0.375, 0.25, 0.375, 0.5, 0.625, 0.5, 0.625, 0.75, 0.375, 0.75, 0.375, 0.75, 0.625, 0.75, 0.625, 1.0, 0.375, 1.0, 0.125, 0.5, 0.375, 0.5, 0.375, 0.75, 0.125, 0.75, 0.625, 0.5, 0.875, 0.5, 0.875, 0.75, 0.625, 0.75, 0.375, 0.0, 0.625, 0.0, 0.625, 0.25, 0.375, 0.25, 0.375, 0.5, 0.625, 0.5, 0.625, 0.75, 0.375, 0.75, 0.375, 0.75, 0.625, 0.75, 0.625, 1.0, 0.375, 1.0, 0.125, 0.5, 0.375, 0.5, 0.375, 0.75, 0.125, 0.75, 0.625, 0.5, 0.875, 0.5, 0.875, 0.75, 0.625, 0.75, 0.375, 0.0, 0.625, 0.0, 0.625, 0.25, 0.375, 0.25, 0.375, 0.5, 0.625, 0.5, 0.625, 0.75, 0.375, 0.75, 0.375, 0.75, 0.625, 0.75, 0.625, 1.0, 0.375, 1.0, 0.125, 0.5, 0.375, 0.5, 0.375, 0.75, 0.125, 0.75, 0.625, 0.5, 0.875, 0.5, 0.875, 0.75, 0.625, 0.75, 0.375, 0.0, 0.625, 0.0, 0.625, 0.25, 0.375, 0.25, 0.375, 0.5, 0.625, 0.5, 0.625, 0.75, 0.375, 0.75, 0.375, 0.75, 0.625, 0.75, 0.625, 1.0, 0.375, 1.0, 0.125, 0.5, 0.375, 0.5, 0.375, 0.75, 0.125, 0.75, 0.625, 0.5, 0.875, 0.5, 0.875, 0.75, 0.625, 0.75, 0.375, 0.0, 0.625, 0.0, 0.625, 0.25, 0.375, 0.25, 0.375, 0.5, 0.625, 0.5, 0.625, 0.75, 0.375, 0.75, 0.375, 0.75, 0.625, 0.75, 0.625, 1.0, 0.375, 1.0, 0.125, 0.5, 0.375, 0.5, 0.375, 0.75, 0.125, 0.75, 0.625, 0.5, 0.875, 0.5, 0.875, 0.75, 0.625, 0.75, 0.375, 0.0, 0.625, 0.0, 0.625, 0.25, 0.375, 0.25, 0.375, 0.5, 0.625, 0.5, 0.625, 0.75, 0.375, 0.75, 0.375, 0.75, 0.625, 0.75, 0.625, 1.0, 0.375, 1.0, 0.125, 0.5, 0.375, 0.5, 0.375, 0.75, 0.125, 0.75, 0.625, 0.5, 0.875, 0.5, 0.875, 0.75, 0.625, 0.75, 0.375, 0.25, 0.375, 0.5, 0.625, 0.5, 0.625, 0.25, 0.0, 0.0, 0.625, 0.25, 0.625, 0.5, 0.0, 0.0, 0.0, 0.0, 0.375, 0.5, 0.375, 0.25, 0.0, 0.0, 0.375, 0.25, 0.625, 0.25, 0.0, 0.0, 0.0, 0.0, 0.375, 0.5, 0.0, 0.0, 0.0, 0.0, 0.625, 0.5, 0.375, 0.75, 0.375, 1.0, 0.625, 1.0, 0.625, 0.75, 0.0, 0.0, 0.0, 0.0, 0.625, 0.75, 0.625, 1.0, 0.0, 0.0, 0.0, 0.0, 0.0, 0.0, 0.0, 0.0, 0.0, 0.0, 0.0, 0.0, 0.375, 1.0, 0.375, 0.75, 0.625, 1.0, 0.375, 1.0, 0.0, 0.0, 0.0, 0.0, 0.625, 0.75, 0.0, 0.0, 0.0, 0.0, 0.375, 0.75, 0.2083, 0.25, 0.0, 0.0, 0.0, 0.0, 0.125, 0.25, 0.3125, 0.375, 0.0, 0.0, 0.0, 0.0, 0.1875, 0.375, 0.1875, 0.375, 0.375, 0.75, 0.375, 0.75, 0.1875, 0.375, 0.3125, 0.375, 0.0, 0.0, 0.0, 0.0, 0.3125, 0.375, 0.0, 0.0, 0.0, 0.0, 0.0, 0.0, 0.0, 0.0, 0.375, 0.75, 0.625, 0.75, 0.625, 0.75, 0.375, 0.75, 0.0, 0.0, 0.0, 0.0, 0.0, 0.0, 0.0, 0.0, 0.6448, 0.75, 0.3871, 0.75, 0.375, 0.75, 0.625, 0.75, 0.625, 0.75, 0.375, 0.75, 0.375, 0.75, 0.625, 0.75, 0.3871, 0.75, 0.375, 0.75, 0.375, 0.75, 0.375, 0.75, 0.0, 0.0, 0.0, 0.0, 0.0, 0.0, 0.0, 0.0, 0.0, 0.0, 0.0, 0.0, 0.0, 0.0, 0.0, 0.0, 0.125, 0.25, 0.0, 0.0, 0.0, 0.0, 0.125, 0.25, 0.4167, 0.5, 0.625, 0.75, 0.625, 0.75, 0.4167, 0.5, 0.6448, 0.75, 0.625, 0.75, 0.625, 0.75, 0.6295, 0.75, 0.0, 0.0, 0.0, 0.0, 0.0, 0.0, 0.0, 0.0, 0.625, 0.75, 0.6448, 0.75, 0.6295, 0.75, 0.625, 0.75, 0.375, 0.75, 0.3871, 0.75, 0.375, 0.75, 0.375, 0.75, 0.625, 0.75, 0.375, 0.75, 0.3871, 0.75, 0.6448, 0.75, 0.0, 0.0, 0.0, 0.0, 0.0, 0.0, 0.0, 0.0, 0.0, 0.0, 0.0, 0.0, 0.0, 0.0, 0.0, 0.0, 0.0, 0.0, 0.0, 0.0, 0.0, 0.0, 0.0, 0.0, 0.0, 0.0, 0.2083, 0.25, 0.2083, 0.25, 0.0, 0.0, 0.3125, 0.375, 0.4167, 0.5, 0.4167, 0.5, 0.3125, 0.375, 0.375, 0.75, 0.25, 0.5, 0.25, 0.5, 0.375, 0.75, 0.1875, 0.375, 0.125, 0.25, 0.125, 0.25, 0.1875, 0.375, 0.625, 0.75, 0.4167, 0.5, 0.25, 0.5, 0.375, 0.75, 0.3125, 0.375, 0.2083, 0.25, 0.125, 0.25, 0.1875, 0.375, 0.2083, 0.25, 0.0, 0.0, 0.0, 0.0, 0.125, 0.25, 0.3125, 0.375, 0.0, 0.0, 0.0, 0.0, 0.1875, 0.375, 0.3125, 0.375, 0.0, 0.0, 0.0, 0.0, 0.3125, 0.375, 0.0, 0.0, 0.0, 0.0, 0.0, 0.0, 0.0, 0.0, 0.0, 0.0, 0.0, 0.0, 0.0, 0.0, 0.0, 0.0, 0.625, 0.75, 0.3125, 0.375, 0.1875, 0.375, 0.375, 0.75, 0.0, 0.0, 0.0, 0.0, 0.0, 0.0, 0.0, 0.0, 0.0, 0.0, 0.0, 0.0, 0.0, 0.0, 0.0, 0.0, 0.125, 0.25, 0.0, 0.0, 0.0, 0.0, 0.125, 0.25, 0.0, 0.0, 0.1875, 0.375, 0.1875, 0.375, 0.0, 0.0, 0.0, 0.0, 0.0, 0.0, 0.0, 0.0, 0.0, 0.0, 0.625, 0.75, 0.3125, 0.375, 0.3125, 0.375, 0.625, 0.75, 0.0, 0.0, 0.0, 0.0, 0.0, 0.0, 0.0, 0.0, 0.0, 0.0, 0.0, 0.0, 0.0, 0.0, 0.0, 0.0, 0.0, 0.0, 0.0, 0.0, 0.0, 0.0, 0.0, 0.0, 0.0, 0.0, 0.2083, 0.25, 0.2083, 0.25, 0.0, 0.0, 0.2083, 0.25, 0.3125, 0.375, 0.3125, 0.375, 0.2083, 0.25, 0.1875, 0.375, 0.125, 0.25, 0.125, 0.25, 0.1875, 0.375, 0.3125, 0.375, 0.2083, 0.25, 0.125, 0.25, 0.1875, 0.375, 0.25, 0.5, 0.1875, 0.375, 0.1875, 0.375, 0.25, 0.5, 0.4167, 0.5, 0.3125, 0.375, 0.1875, 0.375, 0.25, 0.5, 0.2083, 0.25, 0.3125, 0.375, 0.3125, 0.375, 0.2083, 0.25, 0.0, 0.0, 0.1875, 0.375, 0.1875, 0.375, 0.0, 0.0])
me_cube_007.use_remesh_preserve_volume = False
me_cube_007.use_remesh_preserve_attributes = False
me_cube_007.use_mirror_vertex_groups = False
me_cube_007.update()
me_cube_008 = bpy.data.meshes.new('Cube.008')
me_cube_008.from_pydata([(2.243, -0.8685, -0.8752), (2.243, -0.8685, 0.9666), (2.243, 0.8685, -0.8752), (2.243, 0.8685, 0.9666), (3.217, -0.8685, -0.8752), (3.217, -0.8685, 0.9666), (3.217, 0.8685, -0.8752), (3.217, 0.8685, 0.9666)], [], [(0, 1, 3, 2), (2, 3, 7, 6), (6, 7, 5, 4), (4, 5, 1, 0), (2, 6, 4, 0), (7, 3, 1, 5)])
_uv = me_cube_008.uv_layers.new(name='UVMap')
_uv.uv.foreach_set('vector', [0.375, 0.0, 0.625, 0.0, 0.625, 0.25, 0.375, 0.25, 0.375, 0.25, 0.625, 0.25, 0.625, 0.5, 0.375, 0.5, 0.375, 0.5, 0.625, 0.5, 0.625, 0.75, 0.375, 0.75, 0.375, 0.75, 0.625, 0.75, 0.625, 1.0, 0.375, 1.0, 0.125, 0.5, 0.375, 0.5, 0.375, 0.75, 0.125, 0.75, 0.625, 0.5, 0.875, 0.5, 0.875, 0.75, 0.625, 0.75])
me_cube_008.use_remesh_preserve_volume = False
me_cube_008.use_remesh_preserve_attributes = False
me_cube_008.use_mirror_vertex_groups = False
me_cube_008.update()

# ---- objects
ob_cube = bpy.data.objects.new('Cube', me_cube_001)
ob_cube_001 = bpy.data.objects.new('Cube.001', me_cube_002)
ob_cube_002 = bpy.data.objects.new('Cube.002', me_cube_002)
ob_cube_003 = bpy.data.objects.new('Cube.003', me_cube_002)
ob_cube_004 = bpy.data.objects.new('Cube.004', me_cube_002)
ob_cube_005 = bpy.data.objects.new('Cube.005', me_cube_003)
ob_cube_007 = bpy.data.objects.new('Cube.007', me_cube_007)
ob_cube_006 = bpy.data.objects.new('Cube.006', me_cube_008)

# ---- transforms, parenting, visibility, modifiers, constraints
ob_cube.location = (-7.451e-09, 0.0, 0.75)
ob_cube.lineart.crease_threshold = 0.0
_m = ob_cube.modifiers.new('Bevel', 'BEVEL')
_m.width = 0.005
_m.width_pct = 0.005
_m.segments = 2
_m.limit_method = 'NONE'
_m.profile = 0.6333
_m = ob_cube.modifiers.new('Subdivision', 'SUBSURF')
_m.uv_smooth = 'PRESERVE_CORNERS'
_m.show_only_control_edges = False
ob_cube_001.location = (-0.3611, 0.821, 0.7372)
ob_cube_001.scale = (0.04395, 0.04395, 0.52)
ob_cube_001.lineart.crease_threshold = 0.0
_m = ob_cube_001.modifiers.new('Bevel', 'BEVEL')
_m.angle_limit = 1.326
_m = ob_cube_001.modifiers.new('Subdivision', 'SUBSURF')
_m.uv_smooth = 'PRESERVE_CORNERS'
_m.levels = 2
_m.show_only_control_edges = False
ob_cube_002.location = (0.3611, 0.821, 0.7372)
ob_cube_002.scale = (0.04395, 0.04395, 0.52)
ob_cube_002.lineart.crease_threshold = 0.0
_m = ob_cube_002.modifiers.new('Bevel', 'BEVEL')
_m.angle_limit = 1.326
_m = ob_cube_002.modifiers.new('Subdivision', 'SUBSURF')
_m.uv_smooth = 'PRESERVE_CORNERS'
_m.levels = 2
_m.show_only_control_edges = False
ob_cube_003.location = (0.3611, -0.821, 0.7372)
ob_cube_003.scale = (0.04395, 0.04395, 0.52)
ob_cube_003.lineart.crease_threshold = 0.0
_m = ob_cube_003.modifiers.new('Bevel', 'BEVEL')
_m.angle_limit = 1.326
_m = ob_cube_003.modifiers.new('Subdivision', 'SUBSURF')
_m.uv_smooth = 'PRESERVE_CORNERS'
_m.levels = 2
_m.show_only_control_edges = False
ob_cube_004.location = (-0.3611, -0.821, 0.7372)
ob_cube_004.scale = (0.04395, 0.04395, 0.52)
ob_cube_004.lineart.crease_threshold = 0.0
_m = ob_cube_004.modifiers.new('Bevel', 'BEVEL')
_m.angle_limit = 1.326
_m = ob_cube_004.modifiers.new('Subdivision', 'SUBSURF')
_m.uv_smooth = 'PRESERVE_CORNERS'
_m.levels = 2
_m.show_only_control_edges = False
ob_cube_005.location = (-0.7894, 0.0, 0.4466)
ob_cube_005.scale = (0.2027, 0.2027, 0.01521)
ob_cube_005.lineart.crease_threshold = 0.0
_m = ob_cube_005.modifiers.new('Mirror', 'MIRROR')
_m.use_axis = (False, True, False)
_m = ob_cube_005.modifiers.new('Bevel', 'BEVEL')
_m.width = 0.005
_m.width_pct = 0.005
_m.angle_limit = 0.747
_m = ob_cube_005.modifiers.new('Subdivision', 'SUBSURF')
_m.uv_smooth = 'PRESERVE_CORNERS'
_m.levels = 2
_m.show_only_control_edges = False
ob_cube_007.location = (-2.0, 0.0, 0.0)
ob_cube_007.lineart.crease_threshold = 0.0
_m = ob_cube_007.modifiers.new('Mirror', 'MIRROR')
_m.use_axis = (False, True, False)
_m.use_clip = True
_m = ob_cube_007.modifiers.new('Bevel', 'BEVEL')
_m.width = 0.005
_m.width_pct = 0.005
_m.segments = 2
_m.angle_limit = 0.9774
_m = ob_cube_007.modifiers.new('Subdivision', 'SUBSURF')
_m.uv_smooth = 'PRESERVE_CORNERS'
_m.show_only_control_edges = False
ob_cube_006.location = (-2.197, 0.0, 1.02)
ob_cube_006.scale = (0.009254, 1.0, 1.0)
ob_cube_006.lineart.crease_threshold = 0.0

# ---- collection membership
col_collection.objects.link(ob_cube)
col_collection.objects.link(ob_cube_001)
col_collection.objects.link(ob_cube_002)
col_collection.objects.link(ob_cube_003)
col_collection.objects.link(ob_cube_004)
col_collection.objects.link(ob_cube_005)
col_collection.objects.link(ob_cube_007)
col_collection.objects.link(ob_cube_006)

# ---- scene / render settings (as saved in the file)
scene.frame_start = 1; scene.frame_end = 250; scene.frame_set(2)
scene.render.engine = 'BLENDER_EEVEE_NEXT'
scene.cycles.use_denoising = False
scene.cycles.samples = 128
scene.cycles.sampling_pattern = 'TABULATED_SOBOL'
scene.cycles.use_adaptive_sampling = False
scene.cycles.use_light_tree = False
scene.view_settings.view_transform = 'Filmic'
bpy.context.view_layer.update()

# ---- added for rendering (the .blend has no active camera and no usable light): camera, sun
cam_auto = bpy.data.cameras.new('AutoCamera')
cam_auto.lens = 50.0
cam_auto.sensor_width = 36.0
cam_auto.clip_end = 1000.0
ob_auto_camera = bpy.data.objects.new('AutoCamera', cam_auto)
scene.collection.objects.link(ob_auto_camera)
ob_auto_camera.location = (2.64522, -4.20718, 3.81419)
ob_auto_camera.rotation_euler = (1.09748, -7.21219e-08, 0.694738)
scene.camera = ob_auto_camera
light_auto_sun = bpy.data.lights.new('AutoSun', 'SUN')
light_auto_sun.energy = 3.0
light_auto_sun.angle = 0.0523599
ob_auto_sun = bpy.data.objects.new('AutoSun', light_auto_sun)
scene.collection.objects.link(ob_auto_sun)
ob_auto_sun.rotation_euler = (0.872665, 0.174533, 0.523599)
bpy.context.view_layer.update()
